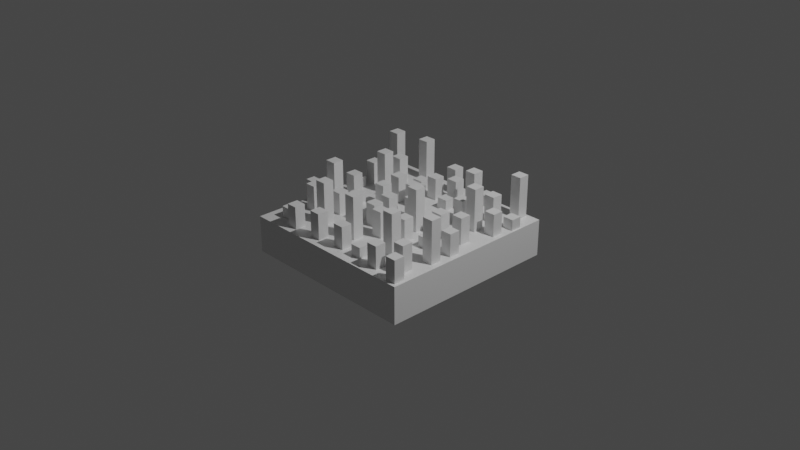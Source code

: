 # Source: grass.blend  (saved by Blender 3.1.7; exported with 4.5.12 LTS)
import bpy
from mathutils import Matrix  # noqa: F401  (used for matrix-valued properties, if any)

bpy.ops.wm.read_factory_settings(use_empty=True)
scene = bpy.context.scene
scene.name = 'Scene'

# ---- collections
col_collection = bpy.data.collections.new('Collection'); scene.collection.children.link(col_collection)

# ---- materials (node trees are filled in below, after node groups)
mat_material = bpy.data.materials.new('Material')
mat_material.alpha_threshold = 0.0
mat_material.use_transparent_shadow = False
mat_material.line_color = (0.0, 0.0, 0.0, 1.0)

# ---- material node trees
mat_material.use_nodes = True; mat_material.node_tree.nodes.clear()
_N = mat_material.node_tree.nodes; _L = mat_material.node_tree.links
n0 = _N.new('ShaderNodeOutputMaterial'); n0.name = 'Material Output'; n0.location = (300, 300)
n1 = _N.new('ShaderNodeBsdfPrincipled'); n1.name = 'Principled BSDF'; n1.location = (10, 300)
n1.distribution = 'GGX'
n1.subsurface_method = 'RANDOM_WALK_SKIN'
n1.inputs[2].default_value = 0.4
n1.inputs[3].default_value = 1.45
n1.inputs[27].default_value = (0.0, 0.0, 0.0, 1.0)
n1.inputs[28].default_value = 1.0
_L.new(n1.outputs[0], n0.inputs[0])
n0.is_active_output = True

# ---- world
world_world = bpy.data.worlds.new('World'); scene.world = world_world
world_world.use_nodes = True; world_world.node_tree.nodes.clear()
_N = world_world.node_tree.nodes; _L = world_world.node_tree.links
n0 = _N.new('ShaderNodeOutputWorld'); n0.name = 'World Output'; n0.location = (300, 300)
n1 = _N.new('ShaderNodeBackground'); n1.name = 'Background'; n1.location = (10, 300)
n1.inputs[0].default_value = (0.05088, 0.05088, 0.05088, 1.0)
_L.new(n1.outputs[0], n0.inputs[0])
n0.is_active_output = True
world_world.color = (0.05088, 0.05088, 0.05088)
world_world.use_sun_shadow = False
world_world.sun_shadow_jitter_overblur = 0.0

# ---- cameras
cam_camera = bpy.data.cameras.new('Camera')
cam_camera.clip_end = 100.0
cam_camera.ortho_scale = 7.314

# ---- lights
light_light = bpy.data.lights.new('Light', 'POINT')
light_light.transmission_factor = 0.0
light_light.energy = 1000.0
light_light.shadow_soft_size = 0.1
light_light.shadow_maximum_resolution = 0.006
light_light.use_absolute_resolution = True

# ---- meshes
me_grass_001 = bpy.data.meshes.new('grass.001')
me_grass_001.from_pydata([(-1.0, -1.0, -0.3922), (-1.0, -1.0, 0.007842), (-1.0, 1.0, -0.3922), (-1.0, 1.0, 0.007842), (1.0, -1.0, -0.3922), (1.0, -1.0, 0.007842), (1.0, 1.0, -0.3922), (1.0, 1.0, 0.007842), (-0.04327, 0.6783, 0.2501), (-0.04327, 0.6783, -0.2445), (-0.04327, 0.5601, 0.2501), (-0.04327, 0.5601, -0.2445), (-0.1615, 0.6783, 0.2501), (-0.1615, 0.6783, -0.2445), (-0.1615, 0.5601, 0.2501), (-0.1615, 0.5601, -0.2445), (0.7362, 0.7106, 0.2922), (0.7362, 0.7106, -0.06968), (0.7362, 0.5924, 0.2922), (0.7362, 0.5924, -0.06968), (0.618, 0.7106, 0.2922), (0.618, 0.7106, -0.06968), (0.618, 0.5924, 0.2922), (0.618, 0.5924, -0.06968), (0.8429, 0.1402, 0.2922), (0.8429, 0.1402, -0.06968), (0.8429, 0.02204, 0.2922), (0.8429, 0.02204, -0.06968), (0.7247, 0.1402, 0.2922), (0.7247, 0.1402, -0.06968), (0.7247, 0.02204, 0.2922), (0.7247, 0.02204, -0.06968), (0.2151, -0.3316, 0.2922), (0.2151, -0.3316, -0.06968), (0.2151, -0.4498, 0.2922), (0.2151, -0.4498, -0.06968), (0.0969, -0.3316, 0.2922), (0.0969, -0.3316, -0.06968), (0.0969, -0.4498, 0.2922), (0.0969, -0.4498, -0.06968), (-0.6138, 0.7065, 0.2922), (-0.6138, 0.7065, -0.06968), (-0.6138, 0.5883, 0.2922), (-0.6138, 0.5883, -0.06968), (-0.7319, 0.7065, 0.2922), (-0.7319, 0.7065, -0.06968), (-0.7319, 0.5883, 0.2922), (-0.7319, 0.5883, -0.06968), (-0.6917, -0.4178, 0.2922), (-0.6917, -0.4178, -0.06968), (-0.6917, -0.536, 0.2922), (-0.6917, -0.536, -0.06968), (-0.8099, -0.4178, 0.2922), (-0.8099, -0.4178, -0.06968), (-0.8099, -0.536, 0.2922), (-0.8099, -0.536, -0.06968), (-0.265, 0.3618, 0.2922), (-0.265, 0.3618, -0.06968), (-0.265, 0.2436, 0.2922), (-0.265, 0.2436, -0.06968), (-0.3832, 0.3618, 0.2922), (-0.3832, 0.3618, -0.06968), (-0.3832, 0.2436, 0.2922), (-0.3832, 0.2436, -0.06968), (0.8716, -0.6558, 0.2922), (0.8716, -0.6558, -0.06968), (0.8716, -0.774, 0.2922), (0.8716, -0.774, -0.06968), (0.7534, -0.6558, 0.2922), (0.7534, -0.6558, -0.06968), (0.7534, -0.774, 0.2922), (0.7534, -0.774, -0.06968), (-0.1706, -0.7912, 0.2922), (-0.1706, -0.7912, -0.06968), (-0.1706, -0.9094, 0.2922), (-0.1706, -0.9094, -0.06968), (-0.2888, -0.7912, 0.2922), (-0.2888, -0.7912, -0.06968), (-0.2888, -0.9094, 0.2922), (-0.2888, -0.9094, -0.06968), (-0.002381, 0.928, 0.2922), (-0.002381, 0.928, -0.06968), (-0.002381, 0.8098, 0.2922), (-0.002381, 0.8098, -0.06968), (-0.1206, 0.928, 0.2922), (-0.1206, 0.928, -0.06968), (-0.1206, 0.8098, 0.2922), (-0.1206, 0.8098, -0.06968), (0.2134, 0.5717, 0.1273), (0.2134, 0.5717, -0.2346), (0.2134, 0.4535, 0.1273), (0.2134, 0.4535, -0.2346), (0.09525, 0.5717, 0.1273), (0.09525, 0.5717, -0.2346), (0.09525, 0.4535, 0.1273), (0.09525, 0.4535, -0.2346), (-0.5169, 0.01365, 0.1273), (-0.5169, 0.01365, -0.2346), (-0.5169, -0.1045, 0.1273), (-0.5169, -0.1045, -0.2346), (-0.6351, 0.01365, 0.1273), (-0.6351, 0.01365, -0.2346), (-0.6351, -0.1045, 0.1273), (-0.6351, -0.1045, -0.2346), (-0.2995, 0.7194, 0.1273), (-0.2995, 0.7194, -0.2346), (-0.2995, 0.6012, 0.1273), (-0.2995, 0.6012, -0.2346), (-0.4176, 0.7194, 0.1273), (-0.4176, 0.7194, -0.2346), (-0.4176, 0.6012, 0.1273), (-0.4176, 0.6012, -0.2346), (0.6935, -0.171, 0.1273), (0.6935, -0.171, -0.2346), (0.6935, -0.2892, 0.1273), (0.6935, -0.2892, -0.2346), (0.5753, -0.171, 0.1273), (0.5753, -0.171, -0.2346), (0.5753, -0.2892, 0.1273), (0.5753, -0.2892, -0.2346), (0.9807, 0.7276, 0.1273), (0.9807, 0.7276, -0.2346), (0.9807, 0.6094, 0.1273), (0.9807, 0.6094, -0.2346), (0.8625, 0.7276, 0.1273), (0.8625, 0.7276, -0.2346), (0.8625, 0.6094, 0.1273), (0.8625, 0.6094, -0.2346), (0.435, 0.9492, 0.1273), (0.435, 0.9492, -0.2346), (0.435, 0.831, 0.1273), (0.435, 0.831, -0.2346), (0.3168, 0.9492, 0.1273), (0.3168, 0.9492, -0.2346), (0.3168, 0.831, 0.1273), (0.3168, 0.831, -0.2346), (-0.2133, -0.2449, 0.1273), (-0.2133, -0.2449, -0.2346), (-0.2133, -0.363, 0.1273), (-0.2133, -0.363, -0.2346), (-0.3315, -0.2449, 0.1273), (-0.3315, -0.2449, -0.2346), (-0.3315, -0.363, 0.1273), (-0.3315, -0.363, -0.2346), (0.3899, -0.7577, 0.1273), (0.3899, -0.7577, -0.2346), (0.3899, -0.8759, 0.1273), (0.3899, -0.8759, -0.2346), (0.2717, -0.7577, 0.1273), (0.2717, -0.7577, -0.2346), (0.2717, -0.8759, 0.1273), (0.2717, -0.8759, -0.2346), (0.4063, 0.2968, 0.1273), (0.4063, 0.2968, -0.2346), (0.4063, 0.1786, 0.1273), (0.4063, 0.1786, -0.2346), (0.2881, 0.2968, 0.1273), (0.2881, 0.2968, -0.2346), (0.2881, 0.1786, 0.1273), (0.2881, 0.1786, -0.2346), (-0.8124, 0.2721, 0.1273), (-0.8124, 0.2721, -0.2346), (-0.8124, 0.154, 0.1273), (-0.8124, 0.154, -0.2346), (-0.9305, 0.2721, 0.1273), (-0.9305, 0.2721, -0.2346), (-0.9305, 0.154, 0.1273), (-0.9305, 0.154, -0.2346), (-0.7139, -0.7167, 0.1273), (-0.7139, -0.7167, -0.2346), (-0.7139, -0.8349, 0.1273), (-0.7139, -0.8349, -0.2346), (-0.8321, -0.7167, 0.1273), (-0.8321, -0.7167, -0.2346), (-0.8321, -0.8349, 0.1273), (-0.8321, -0.8349, -0.2346), (0.05604, -0.5381, 0.4665), (0.05604, -0.5381, -0.02814), (0.05604, -0.6562, 0.4665), (0.05604, -0.6562, -0.02814), (-0.06214, -0.5381, 0.4665), (-0.06214, -0.5381, -0.02814), (-0.06214, -0.6562, 0.4665), (-0.06214, -0.6562, -0.02814), (-0.6996, -0.138, 0.4665), (-0.6996, -0.138, -0.02814), (-0.6996, -0.2562, 0.4665), (-0.6996, -0.2562, -0.02814), (-0.8178, -0.138, 0.4665), (-0.8178, -0.138, -0.02814), (-0.8178, -0.2562, 0.4665), (-0.8178, -0.2562, -0.02814), (-0.515, 0.3988, 0.4665), (-0.515, 0.3988, -0.02814), (-0.515, 0.2806, 0.4665), (-0.515, 0.2806, -0.02814), (-0.6332, 0.3988, 0.4665), (-0.6332, 0.3988, -0.02814), (-0.6332, 0.2806, 0.4665), (-0.6332, 0.2806, -0.02814), (-0.8432, 0.8844, 0.4665), (-0.8432, 0.8844, -0.02814), (-0.8432, 0.7662, 0.4665), (-0.8432, 0.7662, -0.02814), (-0.9614, 0.8844, 0.4665), (-0.9614, 0.8844, -0.02814), (-0.9614, 0.7662, 0.4665), (-0.9614, 0.7662, -0.02814), (0.7399, 0.4364, 0.4665), (0.7399, 0.4364, -0.02814), (0.7399, 0.3183, 0.4665), (0.7399, 0.3183, -0.02814), (0.6217, 0.4364, 0.4665), (0.6217, 0.4364, -0.02814), (0.6217, 0.3183, 0.4665), (0.6217, 0.3183, -0.02814), (0.9348, -0.35, 0.4665), (0.9348, -0.35, -0.02814), (0.9348, -0.4682, 0.4665), (0.9348, -0.4682, -0.02814), (0.8166, -0.35, 0.4665), (0.8166, -0.35, -0.02814), (0.8166, -0.4682, 0.4665), (0.8166, -0.4682, -0.02814), (0.5792, -0.521, 0.4665), (0.5792, -0.521, -0.02814), (0.5792, -0.6392, 0.4665), (0.5792, -0.6392, -0.02814), (0.461, -0.521, 0.4665), (0.461, -0.521, -0.02814), (0.461, -0.6392, 0.4665), (0.461, -0.6392, -0.02814), (0.4732, 0.7066, 0.4665), (0.4732, 0.7066, -0.02814), (0.4732, 0.5884, 0.4665), (0.4732, 0.5884, -0.02814), (0.355, 0.7066, 0.4665), (0.355, 0.7066, -0.02814), (0.355, 0.5884, 0.4665), (0.355, 0.5884, -0.02814), (0.8527, 0.9664, 0.4665), (0.8527, 0.9664, -0.02814), (0.8527, 0.8482, 0.4665), (0.8527, 0.8482, -0.02814), (0.7346, 0.9664, 0.4665), (0.7346, 0.9664, -0.02814), (0.7346, 0.8482, 0.4665), (0.7346, 0.8482, -0.02814), (-0.385, -0.5346, 0.4665), (-0.385, -0.5346, -0.02814), (-0.385, -0.6528, 0.4665), (-0.385, -0.6528, -0.02814), (-0.5032, -0.5346, 0.4665), (-0.5032, -0.5346, -0.02814), (-0.5032, -0.6528, 0.4665), (-0.5032, -0.6528, -0.02814), (-0.4569, 0.9527, 0.4665), (-0.4569, 0.9527, -0.02814), (-0.4569, 0.8346, 0.4665), (-0.4569, 0.8346, -0.02814), (-0.575, 0.9527, 0.4665), (-0.575, 0.9527, -0.02814), (-0.575, 0.8346, 0.4665), (-0.575, 0.8346, -0.02814), (0.3501, 0.01586, 0.4665), (0.3501, 0.01586, -0.02814), (0.3501, -0.1023, 0.4665), (0.3501, -0.1023, -0.02814), (0.2319, 0.01586, 0.4665), (0.2319, 0.01586, -0.02814), (0.2319, -0.1023, 0.4665), (0.2319, -0.1023, -0.02814), (-0.009082, -0.2108, 0.2501), (-0.009082, -0.2108, -0.2445), (-0.009082, -0.3289, 0.2501), (-0.009082, -0.3289, -0.2445), (-0.1273, -0.2108, 0.2501), (-0.1273, -0.2108, -0.2445), (-0.1273, -0.3289, 0.2501), (-0.1273, -0.3289, -0.2445), (-0.286, 0.1619, 0.2501), (-0.286, 0.1619, -0.2445), (-0.286, 0.04376, 0.2501), (-0.286, 0.04376, -0.2445), (-0.4042, 0.1619, 0.2501), (-0.4042, 0.1619, -0.2445), (-0.4042, 0.04376, 0.2501), (-0.4042, 0.04376, -0.2445), (-0.7921, 0.4936, 0.2501), (-0.7921, 0.4936, -0.2445), (-0.7921, 0.3754, 0.2501), (-0.7921, 0.3754, -0.2445), (-0.9103, 0.4936, 0.2501), (-0.9103, 0.4936, -0.2445), (-0.9103, 0.3754, 0.2501), (-0.9103, 0.3754, -0.2445), (0.1482, 0.7808, 0.2501), (0.1482, 0.7808, -0.2445), (0.1482, 0.6627, 0.2501), (0.1482, 0.6627, -0.2445), (0.03002, 0.7808, 0.2501), (0.03002, 0.7808, -0.2445), (0.03002, 0.6627, 0.2501), (0.03002, 0.6627, -0.2445), (0.5961, 0.1141, 0.2501), (0.5961, 0.1141, -0.2445), (0.5961, -0.004111, 0.2501), (0.5961, -0.004111, -0.2445), (0.478, 0.1141, 0.2501), (0.478, 0.1141, -0.2445), (0.478, -0.004111, 0.2501), (0.478, -0.004111, -0.2445), (0.9449, -0.1116, 0.2501), (0.9449, -0.1116, -0.2445), (0.9449, -0.2298, 0.2501), (0.9449, -0.2298, -0.2445), (0.8267, -0.1116, 0.2501), (0.8267, -0.1116, -0.2445), (0.8267, -0.2298, 0.2501), (0.8267, -0.2298, -0.2445), (0.1345, -0.7544, 0.2501), (0.1345, -0.7544, -0.2445), (0.1345, -0.8726, 0.2501), (0.1345, -0.8726, -0.2445), (0.01635, -0.7544, 0.2501), (0.01635, -0.7544, -0.2445), (0.01635, -0.8726, 0.2501), (0.01635, -0.8726, -0.2445), (-0.5117, -0.8023, 0.2501), (-0.5117, -0.8023, -0.2445), (-0.5117, -0.9205, 0.2501), (-0.5117, -0.9205, -0.2445), (-0.6299, -0.8023, 0.2501), (-0.6299, -0.8023, -0.2445), (-0.6299, -0.9205, 0.2501), (-0.6299, -0.9205, -0.2445), (-0.8502, -0.2894, 0.2501), (-0.8502, -0.2894, -0.2445), (-0.8502, -0.4076, 0.2501), (-0.8502, -0.4076, -0.2445), (-0.9684, -0.2894, 0.2501), (-0.9684, -0.2894, -0.2445), (-0.9684, -0.4076, 0.2501), (-0.9684, -0.4076, -0.2445), (-0.6929, 0.1209, 0.2501), (-0.6929, 0.1209, -0.2445), (-0.6929, 0.002727, 0.2501), (-0.6929, 0.002727, -0.2445), (-0.8111, 0.1209, 0.2501), (-0.8111, 0.1209, -0.2445), (-0.8111, 0.002727, 0.2501), (-0.8111, 0.002727, -0.2445), (-0.06037, 0.3774, 0.2501), (-0.06037, 0.3774, -0.2445), (-0.06037, 0.2592, 0.2501), (-0.06037, 0.2592, -0.2445), (-0.1786, 0.3774, 0.2501), (-0.1786, 0.3774, -0.2445), (-0.1786, 0.2592, 0.2501), (-0.1786, 0.2592, -0.2445), (0.1619, 0.1517, 0.2501), (0.1619, 0.1517, -0.2445), (0.1619, 0.0335, 0.2501), (0.1619, 0.0335, -0.2445), (0.0437, 0.1517, 0.2501), (0.0437, 0.1517, -0.2445), (0.0437, 0.0335, 0.2501), (0.0437, 0.0335, -0.2445), (0.9415, 0.4936, 0.2501), (0.9415, 0.4936, -0.2445), (0.9415, 0.3754, 0.2501), (0.9415, 0.3754, -0.2445), (0.8233, 0.4936, 0.2501), (0.8233, 0.4936, -0.2445), (0.8233, 0.3754, 0.2501), (0.8233, 0.3754, -0.2445), (-0.03644, 0.01491, 0.2501), (-0.03644, 0.01491, -0.2445), (-0.03644, -0.1033, 0.2501), (-0.03644, -0.1033, -0.2445), (-0.1546, 0.01491, 0.2501), (-0.1546, 0.01491, -0.2445), (-0.1546, -0.1033, 0.2501), (-0.1546, -0.1033, -0.2445), (-0.457, -0.2791, 0.2501), (-0.457, -0.2791, -0.2445), (-0.457, -0.3973, 0.2501), (-0.457, -0.3973, -0.2445), (-0.5752, -0.2791, 0.2501), (-0.5752, -0.2791, -0.2445), (-0.5752, -0.3973, 0.2501), (-0.5752, -0.3973, -0.2445), (0.6474, -0.7852, 0.2501), (0.6474, -0.7852, -0.2445), (0.6474, -0.9034, 0.2501), (0.6474, -0.9034, -0.2445), (0.5292, -0.7852, 0.2501), (0.5292, -0.7852, -0.2445), (0.5292, -0.9034, 0.2501), (0.5292, -0.9034, -0.2445), (0.432, -0.2176, 0.2501), (0.432, -0.2176, -0.2445), (0.432, -0.3358, 0.2501), (0.432, -0.3358, -0.2445), (0.3138, -0.2176, 0.2501), (0.3138, -0.2176, -0.2445), (0.3138, -0.3358, 0.2501), (0.3138, -0.3358, -0.2445), (0.962, -0.8433, 0.2501), (0.962, -0.8433, -0.2445), (0.962, -0.9615, 0.2501), (0.962, -0.9615, -0.2445), (0.8438, -0.8433, 0.2501), (0.8438, -0.8433, -0.2445), (0.8438, -0.9615, 0.2501), (0.8438, -0.9615, -0.2445), (0.5243, 0.4868, 0.2501), (0.5243, 0.4868, -0.2445), (0.5243, 0.3686, 0.2501), (0.5243, 0.3686, -0.2445), (0.4061, 0.4868, 0.2501), (0.4061, 0.4868, -0.2445), (0.4061, 0.3686, 0.2501), (0.4061, 0.3686, -0.2445)], [], [(0, 1, 3, 2), (2, 3, 7, 6), (6, 7, 5, 4), (4, 5, 1, 0), (2, 6, 4, 0), (7, 3, 1, 5), (8, 9, 11, 10), (10, 11, 15, 14), (14, 15, 13, 12), (12, 13, 9, 8), (10, 14, 12, 8), (15, 11, 9, 13), (16, 17, 19, 18), (18, 19, 23, 22), (22, 23, 21, 20), (20, 21, 17, 16), (18, 22, 20, 16), (23, 19, 17, 21), (24, 25, 27, 26), (26, 27, 31, 30), (30, 31, 29, 28), (28, 29, 25, 24), (26, 30, 28, 24), (31, 27, 25, 29), (32, 33, 35, 34), (34, 35, 39, 38), (38, 39, 37, 36), (36, 37, 33, 32), (34, 38, 36, 32), (39, 35, 33, 37), (40, 41, 43, 42), (42, 43, 47, 46), (46, 47, 45, 44), (44, 45, 41, 40), (42, 46, 44, 40), (47, 43, 41, 45), (48, 49, 51, 50), (50, 51, 55, 54), (54, 55, 53, 52), (52, 53, 49, 48), (50, 54, 52, 48), (55, 51, 49, 53), (56, 57, 59, 58), (58, 59, 63, 62), (62, 63, 61, 60), (60, 61, 57, 56), (58, 62, 60, 56), (63, 59, 57, 61), (64, 65, 67, 66), (66, 67, 71, 70), (70, 71, 69, 68), (68, 69, 65, 64), (66, 70, 68, 64), (71, 67, 65, 69), (72, 73, 75, 74), (74, 75, 79, 78), (78, 79, 77, 76), (76, 77, 73, 72), (74, 78, 76, 72), (79, 75, 73, 77), (80, 81, 83, 82), (82, 83, 87, 86), (86, 87, 85, 84), (84, 85, 81, 80), (82, 86, 84, 80), (87, 83, 81, 85), (88, 89, 91, 90), (90, 91, 95, 94), (94, 95, 93, 92), (92, 93, 89, 88), (90, 94, 92, 88), (95, 91, 89, 93), (96, 97, 99, 98), (98, 99, 103, 102), (102, 103, 101, 100), (100, 101, 97, 96), (98, 102, 100, 96), (103, 99, 97, 101), (104, 105, 107, 106), (106, 107, 111, 110), (110, 111, 109, 108), (108, 109, 105, 104), (106, 110, 108, 104), (111, 107, 105, 109), (112, 113, 115, 114), (114, 115, 119, 118), (118, 119, 117, 116), (116, 117, 113, 112), (114, 118, 116, 112), (119, 115, 113, 117), (120, 121, 123, 122), (122, 123, 127, 126), (126, 127, 125, 124), (124, 125, 121, 120), (122, 126, 124, 120), (127, 123, 121, 125), (128, 129, 131, 130), (130, 131, 135, 134), (134, 135, 133, 132), (132, 133, 129, 128), (130, 134, 132, 128), (135, 131, 129, 133), (136, 137, 139, 138), (138, 139, 143, 142), (142, 143, 141, 140), (140, 141, 137, 136), (138, 142, 140, 136), (143, 139, 137, 141), (144, 145, 147, 146), (146, 147, 151, 150), (150, 151, 149, 148), (148, 149, 145, 144), (146, 150, 148, 144), (151, 147, 145, 149), (152, 153, 155, 154), (154, 155, 159, 158), (158, 159, 157, 156), (156, 157, 153, 152), (154, 158, 156, 152), (159, 155, 153, 157), (160, 161, 163, 162), (162, 163, 167, 166), (166, 167, 165, 164), (164, 165, 161, 160), (162, 166, 164, 160), (167, 163, 161, 165), (168, 169, 171, 170), (170, 171, 175, 174), (174, 175, 173, 172), (172, 173, 169, 168), (170, 174, 172, 168), (175, 171, 169, 173), (176, 177, 179, 178), (178, 179, 183, 182), (182, 183, 181, 180), (180, 181, 177, 176), (178, 182, 180, 176), (183, 179, 177, 181), (184, 185, 187, 186), (186, 187, 191, 190), (190, 191, 189, 188), (188, 189, 185, 184), (186, 190, 188, 184), (191, 187, 185, 189), (192, 193, 195, 194), (194, 195, 199, 198), (198, 199, 197, 196), (196, 197, 193, 192), (194, 198, 196, 192), (199, 195, 193, 197), (200, 201, 203, 202), (202, 203, 207, 206), (206, 207, 205, 204), (204, 205, 201, 200), (202, 206, 204, 200), (207, 203, 201, 205), (208, 209, 211, 210), (210, 211, 215, 214), (214, 215, 213, 212), (212, 213, 209, 208), (210, 214, 212, 208), (215, 211, 209, 213), (216, 217, 219, 218), (218, 219, 223, 222), (222, 223, 221, 220), (220, 221, 217, 216), (218, 222, 220, 216), (223, 219, 217, 221), (224, 225, 227, 226), (226, 227, 231, 230), (230, 231, 229, 228), (228, 229, 225, 224), (226, 230, 228, 224), (231, 227, 225, 229), (232, 233, 235, 234), (234, 235, 239, 238), (238, 239, 237, 236), (236, 237, 233, 232), (234, 238, 236, 232), (239, 235, 233, 237), (240, 241, 243, 242), (242, 243, 247, 246), (246, 247, 245, 244), (244, 245, 241, 240), (242, 246, 244, 240), (247, 243, 241, 245), (248, 249, 251, 250), (250, 251, 255, 254), (254, 255, 253, 252), (252, 253, 249, 248), (250, 254, 252, 248), (255, 251, 249, 253), (256, 257, 259, 258), (258, 259, 263, 262), (262, 263, 261, 260), (260, 261, 257, 256), (258, 262, 260, 256), (263, 259, 257, 261), (264, 265, 267, 266), (266, 267, 271, 270), (270, 271, 269, 268), (268, 269, 265, 264), (266, 270, 268, 264), (271, 267, 265, 269), (272, 273, 275, 274), (274, 275, 279, 278), (278, 279, 277, 276), (276, 277, 273, 272), (274, 278, 276, 272), (279, 275, 273, 277), (280, 281, 283, 282), (282, 283, 287, 286), (286, 287, 285, 284), (284, 285, 281, 280), (282, 286, 284, 280), (287, 283, 281, 285), (288, 289, 291, 290), (290, 291, 295, 294), (294, 295, 293, 292), (292, 293, 289, 288), (290, 294, 292, 288), (295, 291, 289, 293), (296, 297, 299, 298), (298, 299, 303, 302), (302, 303, 301, 300), (300, 301, 297, 296), (298, 302, 300, 296), (303, 299, 297, 301), (304, 305, 307, 306), (306, 307, 311, 310), (310, 311, 309, 308), (308, 309, 305, 304), (306, 310, 308, 304), (311, 307, 305, 309), (312, 313, 315, 314), (314, 315, 319, 318), (318, 319, 317, 316), (316, 317, 313, 312), (314, 318, 316, 312), (319, 315, 313, 317), (320, 321, 323, 322), (322, 323, 327, 326), (326, 327, 325, 324), (324, 325, 321, 320), (322, 326, 324, 320), (327, 323, 321, 325), (328, 329, 331, 330), (330, 331, 335, 334), (334, 335, 333, 332), (332, 333, 329, 328), (330, 334, 332, 328), (335, 331, 329, 333), (336, 337, 339, 338), (338, 339, 343, 342), (342, 343, 341, 340), (340, 341, 337, 336), (338, 342, 340, 336), (343, 339, 337, 341), (344, 345, 347, 346), (346, 347, 351, 350), (350, 351, 349, 348), (348, 349, 345, 344), (346, 350, 348, 344), (351, 347, 345, 349), (352, 353, 355, 354), (354, 355, 359, 358), (358, 359, 357, 356), (356, 357, 353, 352), (354, 358, 356, 352), (359, 355, 353, 357), (360, 361, 363, 362), (362, 363, 367, 366), (366, 367, 365, 364), (364, 365, 361, 360), (362, 366, 364, 360), (367, 363, 361, 365), (368, 369, 371, 370), (370, 371, 375, 374), (374, 375, 373, 372), (372, 373, 369, 368), (370, 374, 372, 368), (375, 371, 369, 373), (376, 377, 379, 378), (378, 379, 383, 382), (382, 383, 381, 380), (380, 381, 377, 376), (378, 382, 380, 376), (383, 379, 377, 381), (384, 385, 387, 386), (386, 387, 391, 390), (390, 391, 389, 388), (388, 389, 385, 384), (386, 390, 388, 384), (391, 387, 385, 389), (392, 393, 395, 394), (394, 395, 399, 398), (398, 399, 397, 396), (396, 397, 393, 392), (394, 398, 396, 392), (399, 395, 393, 397), (400, 401, 403, 402), (402, 403, 407, 406), (406, 407, 405, 404), (404, 405, 401, 400), (402, 406, 404, 400), (407, 403, 401, 405), (408, 409, 411, 410), (410, 411, 415, 414), (414, 415, 413, 412), (412, 413, 409, 408), (410, 414, 412, 408), (415, 411, 409, 413), (416, 417, 419, 418), (418, 419, 423, 422), (422, 423, 421, 420), (420, 421, 417, 416), (418, 422, 420, 416), (423, 419, 417, 421)])
_uv = me_grass_001.uv_layers.new(name='UVMap')
_uv.uv.foreach_set('vector', [0.375, 0.0, 0.625, 0.0, 0.625, 0.25, 0.375, 0.25, 0.375, 0.25, 0.625, 0.25, 0.625, 0.5, 0.375, 0.5, 0.375, 0.5, 0.625, 0.5, 0.625, 0.75, 0.375, 0.75, 0.375, 0.75, 0.625, 0.75, 0.625, 1.0, 0.375, 1.0, 0.125, 0.5, 0.375, 0.5, 0.375, 0.75, 0.125, 0.75, 0.625, 0.5, 0.875, 0.5, 0.875, 0.75, 0.625, 0.75, 0.375, 0.0, 0.625, 0.0, 0.625, 0.25, 0.375, 0.25, 0.375, 0.25, 0.625, 0.25, 0.625, 0.5, 0.375, 0.5, 0.375, 0.5, 0.625, 0.5, 0.625, 0.75, 0.375, 0.75, 0.375, 0.75, 0.625, 0.75, 0.625, 1.0, 0.375, 1.0, 0.125, 0.5, 0.375, 0.5, 0.375, 0.75, 0.125, 0.75, 0.625, 0.5, 0.875, 0.5, 0.875, 0.75, 0.625, 0.75, 0.375, 0.0, 0.625, 0.0, 0.625, 0.25, 0.375, 0.25, 0.375, 0.25, 0.625, 0.25, 0.625, 0.5, 0.375, 0.5, 0.375, 0.5, 0.625, 0.5, 0.625, 0.75, 0.375, 0.75, 0.375, 0.75, 0.625, 0.75, 0.625, 1.0, 0.375, 1.0, 0.125, 0.5, 0.375, 0.5, 0.375, 0.75, 0.125, 0.75, 0.625, 0.5, 0.875, 0.5, 0.875, 0.75, 0.625, 0.75, 0.375, 0.0, 0.625, 0.0, 0.625, 0.25, 0.375, 0.25, 0.375, 0.25, 0.625, 0.25, 0.625, 0.5, 0.375, 0.5, 0.375, 0.5, 0.625, 0.5, 0.625, 0.75, 0.375, 0.75, 0.375, 0.75, 0.625, 0.75, 0.625, 1.0, 0.375, 1.0, 0.125, 0.5, 0.375, 0.5, 0.375, 0.75, 0.125, 0.75, 0.625, 0.5, 0.875, 0.5, 0.875, 0.75, 0.625, 0.75, 0.375, 0.0, 0.625, 0.0, 0.625, 0.25, 0.375, 0.25, 0.375, 0.25, 0.625, 0.25, 0.625, 0.5, 0.375, 0.5, 0.375, 0.5, 0.625, 0.5, 0.625, 0.75, 0.375, 0.75, 0.375, 0.75, 0.625, 0.75, 0.625, 1.0, 0.375, 1.0, 0.125, 0.5, 0.375, 0.5, 0.375, 0.75, 0.125, 0.75, 0.625, 0.5, 0.875, 0.5, 0.875, 0.75, 0.625, 0.75, 0.375, 0.0, 0.625, 0.0, 0.625, 0.25, 0.375, 0.25, 0.375, 0.25, 0.625, 0.25, 0.625, 0.5, 0.375, 0.5, 0.375, 0.5, 0.625, 0.5, 0.625, 0.75, 0.375, 0.75, 0.375, 0.75, 0.625, 0.75, 0.625, 1.0, 0.375, 1.0, 0.125, 0.5, 0.375, 0.5, 0.375, 0.75, 0.125, 0.75, 0.625, 0.5, 0.875, 0.5, 0.875, 0.75, 0.625, 0.75, 0.375, 0.0, 0.625, 0.0, 0.625, 0.25, 0.375, 0.25, 0.375, 0.25, 0.625, 0.25, 0.625, 0.5, 0.375, 0.5, 0.375, 0.5, 0.625, 0.5, 0.625, 0.75, 0.375, 0.75, 0.375, 0.75, 0.625, 0.75, 0.625, 1.0, 0.375, 1.0, 0.125, 0.5, 0.375, 0.5, 0.375, 0.75, 0.125, 0.75, 0.625, 0.5, 0.875, 0.5, 0.875, 0.75, 0.625, 0.75, 0.375, 0.0, 0.625, 0.0, 0.625, 0.25, 0.375, 0.25, 0.375, 0.25, 0.625, 0.25, 0.625, 0.5, 0.375, 0.5, 0.375, 0.5, 0.625, 0.5, 0.625, 0.75, 0.375, 0.75, 0.375, 0.75, 0.625, 0.75, 0.625, 1.0, 0.375, 1.0, 0.125, 0.5, 0.375, 0.5, 0.375, 0.75, 0.125, 0.75, 0.625, 0.5, 0.875, 0.5, 0.875, 0.75, 0.625, 0.75, 0.375, 0.0, 0.625, 0.0, 0.625, 0.25, 0.375, 0.25, 0.375, 0.25, 0.625, 0.25, 0.625, 0.5, 0.375, 0.5, 0.375, 0.5, 0.625, 0.5, 0.625, 0.75, 0.375, 0.75, 0.375, 0.75, 0.625, 0.75, 0.625, 1.0, 0.375, 1.0, 0.125, 0.5, 0.375, 0.5, 0.375, 0.75, 0.125, 0.75, 0.625, 0.5, 0.875, 0.5, 0.875, 0.75, 0.625, 0.75, 0.375, 0.0, 0.625, 0.0, 0.625, 0.25, 0.375, 0.25, 0.375, 0.25, 0.625, 0.25, 0.625, 0.5, 0.375, 0.5, 0.375, 0.5, 0.625, 0.5, 0.625, 0.75, 0.375, 0.75, 0.375, 0.75, 0.625, 0.75, 0.625, 1.0, 0.375, 1.0, 0.125, 0.5, 0.375, 0.5, 0.375, 0.75, 0.125, 0.75, 0.625, 0.5, 0.875, 0.5, 0.875, 0.75, 0.625, 0.75, 0.375, 0.0, 0.625, 0.0, 0.625, 0.25, 0.375, 0.25, 0.375, 0.25, 0.625, 0.25, 0.625, 0.5, 0.375, 0.5, 0.375, 0.5, 0.625, 0.5, 0.625, 0.75, 0.375, 0.75, 0.375, 0.75, 0.625, 0.75, 0.625, 1.0, 0.375, 1.0, 0.125, 0.5, 0.375, 0.5, 0.375, 0.75, 0.125, 0.75, 0.625, 0.5, 0.875, 0.5, 0.875, 0.75, 0.625, 0.75, 0.375, 0.0, 0.625, 0.0, 0.625, 0.25, 0.375, 0.25, 0.375, 0.25, 0.625, 0.25, 0.625, 0.5, 0.375, 0.5, 0.375, 0.5, 0.625, 0.5, 0.625, 0.75, 0.375, 0.75, 0.375, 0.75, 0.625, 0.75, 0.625, 1.0, 0.375, 1.0, 0.125, 0.5, 0.375, 0.5, 0.375, 0.75, 0.125, 0.75, 0.625, 0.5, 0.875, 0.5, 0.875, 0.75, 0.625, 0.75, 0.375, 0.0, 0.625, 0.0, 0.625, 0.25, 0.375, 0.25, 0.375, 0.25, 0.625, 0.25, 0.625, 0.5, 0.375, 0.5, 0.375, 0.5, 0.625, 0.5, 0.625, 0.75, 0.375, 0.75, 0.375, 0.75, 0.625, 0.75, 0.625, 1.0, 0.375, 1.0, 0.125, 0.5, 0.375, 0.5, 0.375, 0.75, 0.125, 0.75, 0.625, 0.5, 0.875, 0.5, 0.875, 0.75, 0.625, 0.75, 0.375, 0.0, 0.625, 0.0, 0.625, 0.25, 0.375, 0.25, 0.375, 0.25, 0.625, 0.25, 0.625, 0.5, 0.375, 0.5, 0.375, 0.5, 0.625, 0.5, 0.625, 0.75, 0.375, 0.75, 0.375, 0.75, 0.625, 0.75, 0.625, 1.0, 0.375, 1.0, 0.125, 0.5, 0.375, 0.5, 0.375, 0.75, 0.125, 0.75, 0.625, 0.5, 0.875, 0.5, 0.875, 0.75, 0.625, 0.75, 0.375, 0.0, 0.625, 0.0, 0.625, 0.25, 0.375, 0.25, 0.375, 0.25, 0.625, 0.25, 0.625, 0.5, 0.375, 0.5, 0.375, 0.5, 0.625, 0.5, 0.625, 0.75, 0.375, 0.75, 0.375, 0.75, 0.625, 0.75, 0.625, 1.0, 0.375, 1.0, 0.125, 0.5, 0.375, 0.5, 0.375, 0.75, 0.125, 0.75, 0.625, 0.5, 0.875, 0.5, 0.875, 0.75, 0.625, 0.75, 0.375, 0.0, 0.625, 0.0, 0.625, 0.25, 0.375, 0.25, 0.375, 0.25, 0.625, 0.25, 0.625, 0.5, 0.375, 0.5, 0.375, 0.5, 0.625, 0.5, 0.625, 0.75, 0.375, 0.75, 0.375, 0.75, 0.625, 0.75, 0.625, 1.0, 0.375, 1.0, 0.125, 0.5, 0.375, 0.5, 0.375, 0.75, 0.125, 0.75, 0.625, 0.5, 0.875, 0.5, 0.875, 0.75, 0.625, 0.75, 0.375, 0.0, 0.625, 0.0, 0.625, 0.25, 0.375, 0.25, 0.375, 0.25, 0.625, 0.25, 0.625, 0.5, 0.375, 0.5, 0.375, 0.5, 0.625, 0.5, 0.625, 0.75, 0.375, 0.75, 0.375, 0.75, 0.625, 0.75, 0.625, 1.0, 0.375, 1.0, 0.125, 0.5, 0.375, 0.5, 0.375, 0.75, 0.125, 0.75, 0.625, 0.5, 0.875, 0.5, 0.875, 0.75, 0.625, 0.75, 0.375, 0.0, 0.625, 0.0, 0.625, 0.25, 0.375, 0.25, 0.375, 0.25, 0.625, 0.25, 0.625, 0.5, 0.375, 0.5, 0.375, 0.5, 0.625, 0.5, 0.625, 0.75, 0.375, 0.75, 0.375, 0.75, 0.625, 0.75, 0.625, 1.0, 0.375, 1.0, 0.125, 0.5, 0.375, 0.5, 0.375, 0.75, 0.125, 0.75, 0.625, 0.5, 0.875, 0.5, 0.875, 0.75, 0.625, 0.75, 0.375, 0.0, 0.625, 0.0, 0.625, 0.25, 0.375, 0.25, 0.375, 0.25, 0.625, 0.25, 0.625, 0.5, 0.375, 0.5, 0.375, 0.5, 0.625, 0.5, 0.625, 0.75, 0.375, 0.75, 0.375, 0.75, 0.625, 0.75, 0.625, 1.0, 0.375, 1.0, 0.125, 0.5, 0.375, 0.5, 0.375, 0.75, 0.125, 0.75, 0.625, 0.5, 0.875, 0.5, 0.875, 0.75, 0.625, 0.75, 0.375, 0.0, 0.625, 0.0, 0.625, 0.25, 0.375, 0.25, 0.375, 0.25, 0.625, 0.25, 0.625, 0.5, 0.375, 0.5, 0.375, 0.5, 0.625, 0.5, 0.625, 0.75, 0.375, 0.75, 0.375, 0.75, 0.625, 0.75, 0.625, 1.0, 0.375, 1.0, 0.125, 0.5, 0.375, 0.5, 0.375, 0.75, 0.125, 0.75, 0.625, 0.5, 0.875, 0.5, 0.875, 0.75, 0.625, 0.75, 0.375, 0.0, 0.625, 0.0, 0.625, 0.25, 0.375, 0.25, 0.375, 0.25, 0.625, 0.25, 0.625, 0.5, 0.375, 0.5, 0.375, 0.5, 0.625, 0.5, 0.625, 0.75, 0.375, 0.75, 0.375, 0.75, 0.625, 0.75, 0.625, 1.0, 0.375, 1.0, 0.125, 0.5, 0.375, 0.5, 0.375, 0.75, 0.125, 0.75, 0.625, 0.5, 0.875, 0.5, 0.875, 0.75, 0.625, 0.75, 0.375, 0.0, 0.625, 0.0, 0.625, 0.25, 0.375, 0.25, 0.375, 0.25, 0.625, 0.25, 0.625, 0.5, 0.375, 0.5, 0.375, 0.5, 0.625, 0.5, 0.625, 0.75, 0.375, 0.75, 0.375, 0.75, 0.625, 0.75, 0.625, 1.0, 0.375, 1.0, 0.125, 0.5, 0.375, 0.5, 0.375, 0.75, 0.125, 0.75, 0.625, 0.5, 0.875, 0.5, 0.875, 0.75, 0.625, 0.75, 0.375, 0.0, 0.625, 0.0, 0.625, 0.25, 0.375, 0.25, 0.375, 0.25, 0.625, 0.25, 0.625, 0.5, 0.375, 0.5, 0.375, 0.5, 0.625, 0.5, 0.625, 0.75, 0.375, 0.75, 0.375, 0.75, 0.625, 0.75, 0.625, 1.0, 0.375, 1.0, 0.125, 0.5, 0.375, 0.5, 0.375, 0.75, 0.125, 0.75, 0.625, 0.5, 0.875, 0.5, 0.875, 0.75, 0.625, 0.75, 0.375, 0.0, 0.625, 0.0, 0.625, 0.25, 0.375, 0.25, 0.375, 0.25, 0.625, 0.25, 0.625, 0.5, 0.375, 0.5, 0.375, 0.5, 0.625, 0.5, 0.625, 0.75, 0.375, 0.75, 0.375, 0.75, 0.625, 0.75, 0.625, 1.0, 0.375, 1.0, 0.125, 0.5, 0.375, 0.5, 0.375, 0.75, 0.125, 0.75, 0.625, 0.5, 0.875, 0.5, 0.875, 0.75, 0.625, 0.75, 0.375, 0.0, 0.625, 0.0, 0.625, 0.25, 0.375, 0.25, 0.375, 0.25, 0.625, 0.25, 0.625, 0.5, 0.375, 0.5, 0.375, 0.5, 0.625, 0.5, 0.625, 0.75, 0.375, 0.75, 0.375, 0.75, 0.625, 0.75, 0.625, 1.0, 0.375, 1.0, 0.125, 0.5, 0.375, 0.5, 0.375, 0.75, 0.125, 0.75, 0.625, 0.5, 0.875, 0.5, 0.875, 0.75, 0.625, 0.75, 0.375, 0.0, 0.625, 0.0, 0.625, 0.25, 0.375, 0.25, 0.375, 0.25, 0.625, 0.25, 0.625, 0.5, 0.375, 0.5, 0.375, 0.5, 0.625, 0.5, 0.625, 0.75, 0.375, 0.75, 0.375, 0.75, 0.625, 0.75, 0.625, 1.0, 0.375, 1.0, 0.125, 0.5, 0.375, 0.5, 0.375, 0.75, 0.125, 0.75, 0.625, 0.5, 0.875, 0.5, 0.875, 0.75, 0.625, 0.75, 0.375, 0.0, 0.625, 0.0, 0.625, 0.25, 0.375, 0.25, 0.375, 0.25, 0.625, 0.25, 0.625, 0.5, 0.375, 0.5, 0.375, 0.5, 0.625, 0.5, 0.625, 0.75, 0.375, 0.75, 0.375, 0.75, 0.625, 0.75, 0.625, 1.0, 0.375, 1.0, 0.125, 0.5, 0.375, 0.5, 0.375, 0.75, 0.125, 0.75, 0.625, 0.5, 0.875, 0.5, 0.875, 0.75, 0.625, 0.75, 0.375, 0.0, 0.625, 0.0, 0.625, 0.25, 0.375, 0.25, 0.375, 0.25, 0.625, 0.25, 0.625, 0.5, 0.375, 0.5, 0.375, 0.5, 0.625, 0.5, 0.625, 0.75, 0.375, 0.75, 0.375, 0.75, 0.625, 0.75, 0.625, 1.0, 0.375, 1.0, 0.125, 0.5, 0.375, 0.5, 0.375, 0.75, 0.125, 0.75, 0.625, 0.5, 0.875, 0.5, 0.875, 0.75, 0.625, 0.75, 0.375, 0.0, 0.625, 0.0, 0.625, 0.25, 0.375, 0.25, 0.375, 0.25, 0.625, 0.25, 0.625, 0.5, 0.375, 0.5, 0.375, 0.5, 0.625, 0.5, 0.625, 0.75, 0.375, 0.75, 0.375, 0.75, 0.625, 0.75, 0.625, 1.0, 0.375, 1.0, 0.125, 0.5, 0.375, 0.5, 0.375, 0.75, 0.125, 0.75, 0.625, 0.5, 0.875, 0.5, 0.875, 0.75, 0.625, 0.75, 0.375, 0.0, 0.625, 0.0, 0.625, 0.25, 0.375, 0.25, 0.375, 0.25, 0.625, 0.25, 0.625, 0.5, 0.375, 0.5, 0.375, 0.5, 0.625, 0.5, 0.625, 0.75, 0.375, 0.75, 0.375, 0.75, 0.625, 0.75, 0.625, 1.0, 0.375, 1.0, 0.125, 0.5, 0.375, 0.5, 0.375, 0.75, 0.125, 0.75, 0.625, 0.5, 0.875, 0.5, 0.875, 0.75, 0.625, 0.75, 0.375, 0.0, 0.625, 0.0, 0.625, 0.25, 0.375, 0.25, 0.375, 0.25, 0.625, 0.25, 0.625, 0.5, 0.375, 0.5, 0.375, 0.5, 0.625, 0.5, 0.625, 0.75, 0.375, 0.75, 0.375, 0.75, 0.625, 0.75, 0.625, 1.0, 0.375, 1.0, 0.125, 0.5, 0.375, 0.5, 0.375, 0.75, 0.125, 0.75, 0.625, 0.5, 0.875, 0.5, 0.875, 0.75, 0.625, 0.75, 0.375, 0.0, 0.625, 0.0, 0.625, 0.25, 0.375, 0.25, 0.375, 0.25, 0.625, 0.25, 0.625, 0.5, 0.375, 0.5, 0.375, 0.5, 0.625, 0.5, 0.625, 0.75, 0.375, 0.75, 0.375, 0.75, 0.625, 0.75, 0.625, 1.0, 0.375, 1.0, 0.125, 0.5, 0.375, 0.5, 0.375, 0.75, 0.125, 0.75, 0.625, 0.5, 0.875, 0.5, 0.875, 0.75, 0.625, 0.75, 0.375, 0.0, 0.625, 0.0, 0.625, 0.25, 0.375, 0.25, 0.375, 0.25, 0.625, 0.25, 0.625, 0.5, 0.375, 0.5, 0.375, 0.5, 0.625, 0.5, 0.625, 0.75, 0.375, 0.75, 0.375, 0.75, 0.625, 0.75, 0.625, 1.0, 0.375, 1.0, 0.125, 0.5, 0.375, 0.5, 0.375, 0.75, 0.125, 0.75, 0.625, 0.5, 0.875, 0.5, 0.875, 0.75, 0.625, 0.75, 0.375, 0.0, 0.625, 0.0, 0.625, 0.25, 0.375, 0.25, 0.375, 0.25, 0.625, 0.25, 0.625, 0.5, 0.375, 0.5, 0.375, 0.5, 0.625, 0.5, 0.625, 0.75, 0.375, 0.75, 0.375, 0.75, 0.625, 0.75, 0.625, 1.0, 0.375, 1.0, 0.125, 0.5, 0.375, 0.5, 0.375, 0.75, 0.125, 0.75, 0.625, 0.5, 0.875, 0.5, 0.875, 0.75, 0.625, 0.75, 0.375, 0.0, 0.625, 0.0, 0.625, 0.25, 0.375, 0.25, 0.375, 0.25, 0.625, 0.25, 0.625, 0.5, 0.375, 0.5, 0.375, 0.5, 0.625, 0.5, 0.625, 0.75, 0.375, 0.75, 0.375, 0.75, 0.625, 0.75, 0.625, 1.0, 0.375, 1.0, 0.125, 0.5, 0.375, 0.5, 0.375, 0.75, 0.125, 0.75, 0.625, 0.5, 0.875, 0.5, 0.875, 0.75, 0.625, 0.75, 0.375, 0.0, 0.625, 0.0, 0.625, 0.25, 0.375, 0.25, 0.375, 0.25, 0.625, 0.25, 0.625, 0.5, 0.375, 0.5, 0.375, 0.5, 0.625, 0.5, 0.625, 0.75, 0.375, 0.75, 0.375, 0.75, 0.625, 0.75, 0.625, 1.0, 0.375, 1.0, 0.125, 0.5, 0.375, 0.5, 0.375, 0.75, 0.125, 0.75, 0.625, 0.5, 0.875, 0.5, 0.875, 0.75, 0.625, 0.75, 0.375, 0.0, 0.625, 0.0, 0.625, 0.25, 0.375, 0.25, 0.375, 0.25, 0.625, 0.25, 0.625, 0.5, 0.375, 0.5, 0.375, 0.5, 0.625, 0.5, 0.625, 0.75, 0.375, 0.75, 0.375, 0.75, 0.625, 0.75, 0.625, 1.0, 0.375, 1.0, 0.125, 0.5, 0.375, 0.5, 0.375, 0.75, 0.125, 0.75, 0.625, 0.5, 0.875, 0.5, 0.875, 0.75, 0.625, 0.75, 0.375, 0.0, 0.625, 0.0, 0.625, 0.25, 0.375, 0.25, 0.375, 0.25, 0.625, 0.25, 0.625, 0.5, 0.375, 0.5, 0.375, 0.5, 0.625, 0.5, 0.625, 0.75, 0.375, 0.75, 0.375, 0.75, 0.625, 0.75, 0.625, 1.0, 0.375, 1.0, 0.125, 0.5, 0.375, 0.5, 0.375, 0.75, 0.125, 0.75, 0.625, 0.5, 0.875, 0.5, 0.875, 0.75, 0.625, 0.75, 0.375, 0.0, 0.625, 0.0, 0.625, 0.25, 0.375, 0.25, 0.375, 0.25, 0.625, 0.25, 0.625, 0.5, 0.375, 0.5, 0.375, 0.5, 0.625, 0.5, 0.625, 0.75, 0.375, 0.75, 0.375, 0.75, 0.625, 0.75, 0.625, 1.0, 0.375, 1.0, 0.125, 0.5, 0.375, 0.5, 0.375, 0.75, 0.125, 0.75, 0.625, 0.5, 0.875, 0.5, 0.875, 0.75, 0.625, 0.75, 0.375, 0.0, 0.625, 0.0, 0.625, 0.25, 0.375, 0.25, 0.375, 0.25, 0.625, 0.25, 0.625, 0.5, 0.375, 0.5, 0.375, 0.5, 0.625, 0.5, 0.625, 0.75, 0.375, 0.75, 0.375, 0.75, 0.625, 0.75, 0.625, 1.0, 0.375, 1.0, 0.125, 0.5, 0.375, 0.5, 0.375, 0.75, 0.125, 0.75, 0.625, 0.5, 0.875, 0.5, 0.875, 0.75, 0.625, 0.75, 0.375, 0.0, 0.625, 0.0, 0.625, 0.25, 0.375, 0.25, 0.375, 0.25, 0.625, 0.25, 0.625, 0.5, 0.375, 0.5, 0.375, 0.5, 0.625, 0.5, 0.625, 0.75, 0.375, 0.75, 0.375, 0.75, 0.625, 0.75, 0.625, 1.0, 0.375, 1.0, 0.125, 0.5, 0.375, 0.5, 0.375, 0.75, 0.125, 0.75, 0.625, 0.5, 0.875, 0.5, 0.875, 0.75, 0.625, 0.75, 0.375, 0.0, 0.625, 0.0, 0.625, 0.25, 0.375, 0.25, 0.375, 0.25, 0.625, 0.25, 0.625, 0.5, 0.375, 0.5, 0.375, 0.5, 0.625, 0.5, 0.625, 0.75, 0.375, 0.75, 0.375, 0.75, 0.625, 0.75, 0.625, 1.0, 0.375, 1.0, 0.125, 0.5, 0.375, 0.5, 0.375, 0.75, 0.125, 0.75, 0.625, 0.5, 0.875, 0.5, 0.875, 0.75, 0.625, 0.75, 0.375, 0.0, 0.625, 0.0, 0.625, 0.25, 0.375, 0.25, 0.375, 0.25, 0.625, 0.25, 0.625, 0.5, 0.375, 0.5, 0.375, 0.5, 0.625, 0.5, 0.625, 0.75, 0.375, 0.75, 0.375, 0.75, 0.625, 0.75, 0.625, 1.0, 0.375, 1.0, 0.125, 0.5, 0.375, 0.5, 0.375, 0.75, 0.125, 0.75, 0.625, 0.5, 0.875, 0.5, 0.875, 0.75, 0.625, 0.75, 0.375, 0.0, 0.625, 0.0, 0.625, 0.25, 0.375, 0.25, 0.375, 0.25, 0.625, 0.25, 0.625, 0.5, 0.375, 0.5, 0.375, 0.5, 0.625, 0.5, 0.625, 0.75, 0.375, 0.75, 0.375, 0.75, 0.625, 0.75, 0.625, 1.0, 0.375, 1.0, 0.125, 0.5, 0.375, 0.5, 0.375, 0.75, 0.125, 0.75, 0.625, 0.5, 0.875, 0.5, 0.875, 0.75, 0.625, 0.75, 0.375, 0.0, 0.625, 0.0, 0.625, 0.25, 0.375, 0.25, 0.375, 0.25, 0.625, 0.25, 0.625, 0.5, 0.375, 0.5, 0.375, 0.5, 0.625, 0.5, 0.625, 0.75, 0.375, 0.75, 0.375, 0.75, 0.625, 0.75, 0.625, 1.0, 0.375, 1.0, 0.125, 0.5, 0.375, 0.5, 0.375, 0.75, 0.125, 0.75, 0.625, 0.5, 0.875, 0.5, 0.875, 0.75, 0.625, 0.75, 0.375, 0.0, 0.625, 0.0, 0.625, 0.25, 0.375, 0.25, 0.375, 0.25, 0.625, 0.25, 0.625, 0.5, 0.375, 0.5, 0.375, 0.5, 0.625, 0.5, 0.625, 0.75, 0.375, 0.75, 0.375, 0.75, 0.625, 0.75, 0.625, 1.0, 0.375, 1.0, 0.125, 0.5, 0.375, 0.5, 0.375, 0.75, 0.125, 0.75, 0.625, 0.5, 0.875, 0.5, 0.875, 0.75, 0.625, 0.75, 0.375, 0.0, 0.625, 0.0, 0.625, 0.25, 0.375, 0.25, 0.375, 0.25, 0.625, 0.25, 0.625, 0.5, 0.375, 0.5, 0.375, 0.5, 0.625, 0.5, 0.625, 0.75, 0.375, 0.75, 0.375, 0.75, 0.625, 0.75, 0.625, 1.0, 0.375, 1.0, 0.125, 0.5, 0.375, 0.5, 0.375, 0.75, 0.125, 0.75, 0.625, 0.5, 0.875, 0.5, 0.875, 0.75, 0.625, 0.75, 0.375, 0.0, 0.625, 0.0, 0.625, 0.25, 0.375, 0.25, 0.375, 0.25, 0.625, 0.25, 0.625, 0.5, 0.375, 0.5, 0.375, 0.5, 0.625, 0.5, 0.625, 0.75, 0.375, 0.75, 0.375, 0.75, 0.625, 0.75, 0.625, 1.0, 0.375, 1.0, 0.125, 0.5, 0.375, 0.5, 0.375, 0.75, 0.125, 0.75, 0.625, 0.5, 0.875, 0.5, 0.875, 0.75, 0.625, 0.75, 0.375, 0.0, 0.625, 0.0, 0.625, 0.25, 0.375, 0.25, 0.375, 0.25, 0.625, 0.25, 0.625, 0.5, 0.375, 0.5, 0.375, 0.5, 0.625, 0.5, 0.625, 0.75, 0.375, 0.75, 0.375, 0.75, 0.625, 0.75, 0.625, 1.0, 0.375, 1.0, 0.125, 0.5, 0.375, 0.5, 0.375, 0.75, 0.125, 0.75, 0.625, 0.5, 0.875, 0.5, 0.875, 0.75, 0.625, 0.75, 0.375, 0.0, 0.625, 0.0, 0.625, 0.25, 0.375, 0.25, 0.375, 0.25, 0.625, 0.25, 0.625, 0.5, 0.375, 0.5, 0.375, 0.5, 0.625, 0.5, 0.625, 0.75, 0.375, 0.75, 0.375, 0.75, 0.625, 0.75, 0.625, 1.0, 0.375, 1.0, 0.125, 0.5, 0.375, 0.5, 0.375, 0.75, 0.125, 0.75, 0.625, 0.5, 0.875, 0.5, 0.875, 0.75, 0.625, 0.75, 0.375, 0.0, 0.625, 0.0, 0.625, 0.25, 0.375, 0.25, 0.375, 0.25, 0.625, 0.25, 0.625, 0.5, 0.375, 0.5, 0.375, 0.5, 0.625, 0.5, 0.625, 0.75, 0.375, 0.75, 0.375, 0.75, 0.625, 0.75, 0.625, 1.0, 0.375, 1.0, 0.125, 0.5, 0.375, 0.5, 0.375, 0.75, 0.125, 0.75, 0.625, 0.5, 0.875, 0.5, 0.875, 0.75, 0.625, 0.75, 0.375, 0.0, 0.625, 0.0, 0.625, 0.25, 0.375, 0.25, 0.375, 0.25, 0.625, 0.25, 0.625, 0.5, 0.375, 0.5, 0.375, 0.5, 0.625, 0.5, 0.625, 0.75, 0.375, 0.75, 0.375, 0.75, 0.625, 0.75, 0.625, 1.0, 0.375, 1.0, 0.125, 0.5, 0.375, 0.5, 0.375, 0.75, 0.125, 0.75, 0.625, 0.5, 0.875, 0.5, 0.875, 0.75, 0.625, 0.75, 0.375, 0.0, 0.625, 0.0, 0.625, 0.25, 0.375, 0.25, 0.375, 0.25, 0.625, 0.25, 0.625, 0.5, 0.375, 0.5, 0.375, 0.5, 0.625, 0.5, 0.625, 0.75, 0.375, 0.75, 0.375, 0.75, 0.625, 0.75, 0.625, 1.0, 0.375, 1.0, 0.125, 0.5, 0.375, 0.5, 0.375, 0.75, 0.125, 0.75, 0.625, 0.5, 0.875, 0.5, 0.875, 0.75, 0.625, 0.75])
_ca = me_grass_001.color_attributes.new('Col', 'BYTE_COLOR', 'CORNER')
_ca.data.foreach_set('color', [0.004025, 0.162, 0.02843, 1.0, 0.004025, 0.162, 0.02843, 1.0, 0.004025, 0.162, 0.02843, 1.0, 0.004025, 0.162, 0.02843, 1.0, 0.004025, 0.162, 0.02843, 1.0, 0.004025, 0.162, 0.02843, 1.0, 0.004391, 0.162, 0.02843, 1.0, 0.004025, 0.162, 0.02843, 1.0, 0.004025, 0.162, 0.02843, 1.0, 0.004391, 0.162, 0.02843, 1.0, 0.004025, 0.162, 0.02843, 1.0, 0.004025, 0.162, 0.02843, 1.0, 0.004025, 0.162, 0.02843, 1.0, 0.004025, 0.162, 0.02843, 1.0, 0.004025, 0.162, 0.02843, 1.0, 0.004025, 0.162, 0.02843, 1.0, 0.004025, 0.162, 0.02843, 1.0, 0.004025, 0.162, 0.02843, 1.0, 0.004025, 0.162, 0.02843, 1.0, 0.004025, 0.162, 0.02843, 1.0, 0.004391, 0.162, 0.02843, 1.0, 0.004025, 0.162, 0.02843, 1.0, 0.004025, 0.162, 0.02843, 1.0, 0.004025, 0.162, 0.02843, 1.0, 0.1022, 0.2086, 0.07036, 1.0, 0.05951, 0.2346, 0.009721, 1.0, 0.04519, 0.1845, 0.01161, 1.0, 0.1195, 0.4621, 0.0185, 1.0, 0.1195, 0.4621, 0.0185, 1.0, 0.04519, 0.1845, 0.01161, 1.0, 0.02732, 0.1329, 0.004391, 1.0, 0.2423, 0.4678, 0.1651, 1.0, 0.2423, 0.4678, 0.1651, 1.0, 0.02732, 0.1329, 0.004391, 1.0, 0.05286, 0.2232, 0.008568, 1.0, 0.09531, 0.2462, 0.04231, 1.0, 0.09531, 0.2462, 0.04231, 1.0, 0.05286, 0.2232, 0.008568, 1.0, 0.05951, 0.2346, 0.009721, 1.0, 0.1022, 0.2086, 0.07036, 1.0, 0.1195, 0.4621, 0.0185, 1.0, 0.2423, 0.4678, 0.1651, 1.0, 0.09531, 0.2462, 0.04231, 1.0, 0.1022, 0.2086, 0.07036, 1.0, 0.02732, 0.1329, 0.004391, 1.0, 0.04519, 0.1845, 0.01161, 1.0, 0.05951, 0.2346, 0.009721, 1.0, 0.05286, 0.2232, 0.008568, 1.0, 0.1301, 0.3231, 0.0648, 1.0, 0.162, 0.6172, 0.02519, 1.0, 0.162, 0.624, 0.02519, 1.0, 0.1095, 0.3813, 0.02416, 1.0, 0.1095, 0.3813, 0.02416, 1.0, 0.162, 0.624, 0.02519, 1.0, 0.162, 0.624, 0.02519, 1.0, 0.1095, 0.4233, 0.016, 1.0, 0.1095, 0.4233, 0.016, 1.0, 0.162, 0.624, 0.02519, 1.0, 0.162, 0.624, 0.02519, 1.0, 0.08866, 0.3564, 0.01033, 1.0, 0.08866, 0.3564, 0.01033, 1.0, 0.162, 0.624, 0.02519, 1.0, 0.162, 0.6172, 0.02519, 1.0, 0.1301, 0.3231, 0.0648, 1.0, 0.1095, 0.3813, 0.02416, 1.0, 0.1095, 0.4233, 0.016, 1.0, 0.08866, 0.3564, 0.01033, 1.0, 0.1301, 0.3231, 0.0648, 1.0, 0.162, 0.624, 0.02519, 1.0, 0.162, 0.624, 0.02519, 1.0, 0.162, 0.6172, 0.02519, 1.0, 0.162, 0.624, 0.02519, 1.0, 0.15, 0.4287, 0.08866, 1.0, 0.162, 0.624, 0.02519, 1.0, 0.162, 0.624, 0.02519, 1.0, 0.02732, 0.1274, 0.004391, 1.0, 0.02732, 0.1274, 0.004391, 1.0, 0.162, 0.624, 0.02519, 1.0, 0.162, 0.624, 0.02519, 1.0, 0.1746, 0.3185, 0.1221, 1.0, 0.1746, 0.3185, 0.1221, 1.0, 0.162, 0.624, 0.02519, 1.0, 0.162, 0.624, 0.02519, 1.0, 0.0999, 0.3095, 0.03434, 1.0, 0.0999, 0.3095, 0.03434, 1.0, 0.162, 0.624, 0.02519, 1.0, 0.162, 0.624, 0.02519, 1.0, 0.15, 0.4287, 0.08866, 1.0, 0.02732, 0.1274, 0.004391, 1.0, 0.1746, 0.3185, 0.1221, 1.0, 0.0999, 0.3095, 0.03434, 1.0, 0.15, 0.4287, 0.08866, 1.0, 0.162, 0.624, 0.02519, 1.0, 0.162, 0.624, 0.02519, 1.0, 0.162, 0.624, 0.02519, 1.0, 0.162, 0.624, 0.02519, 1.0, 0.04971, 0.2502, 0.007499, 1.0, 0.1559, 0.6105, 0.02416, 1.0, 0.1529, 0.5972, 0.02416, 1.0, 0.08866, 0.2874, 0.02624, 1.0, 0.08866, 0.2874, 0.02624, 1.0, 0.1529, 0.5972, 0.02416, 1.0, 0.162, 0.624, 0.02519, 1.0, 0.3005, 0.4342, 0.2384, 1.0, 0.3005, 0.4342, 0.2384, 1.0, 0.162, 0.624, 0.02519, 1.0, 0.162, 0.624, 0.02519, 1.0, 0.162, 0.624, 0.02519, 1.0, 0.162, 0.624, 0.02519, 1.0, 0.162, 0.624, 0.02519, 1.0, 0.1559, 0.6105, 0.02416, 1.0, 0.04971, 0.2502, 0.007499, 1.0, 0.08866, 0.2874, 0.02624, 1.0, 0.3005, 0.4342, 0.2384, 1.0, 0.162, 0.624, 0.02519, 1.0, 0.04971, 0.2502, 0.007499, 1.0, 0.162, 0.624, 0.02519, 1.0, 0.1529, 0.5972, 0.02416, 1.0, 0.1559, 0.6105, 0.02416, 1.0, 0.162, 0.624, 0.02519, 1.0, 0.162, 0.6172, 0.02519, 1.0, 0.162, 0.624, 0.02519, 1.0, 0.159, 0.6172, 0.02519, 1.0, 0.162, 0.624, 0.02519, 1.0, 0.162, 0.624, 0.02519, 1.0, 0.159, 0.6172, 0.02519, 1.0, 0.1301, 0.5271, 0.02624, 1.0, 0.162, 0.624, 0.02519, 1.0, 0.162, 0.624, 0.02519, 1.0, 0.1301, 0.5271, 0.02624, 1.0, 0.1384, 0.5583, 0.02519, 1.0, 0.162, 0.624, 0.02519, 1.0, 0.162, 0.624, 0.02519, 1.0, 0.1384, 0.5583, 0.02519, 1.0, 0.162, 0.624, 0.02519, 1.0, 0.162, 0.6172, 0.02519, 1.0, 0.162, 0.624, 0.02519, 1.0, 0.162, 0.624, 0.02519, 1.0, 0.162, 0.624, 0.02519, 1.0, 0.162, 0.6172, 0.02519, 1.0, 0.1301, 0.5271, 0.02624, 1.0, 0.159, 0.6172, 0.02519, 1.0, 0.162, 0.624, 0.02519, 1.0, 0.1384, 0.5583, 0.02519, 1.0, 0.0999, 0.2705, 0.009134, 1.0, 0.1195, 0.4969, 0.02519, 1.0, 0.08866, 0.4072, 0.02624, 1.0, 0.1248, 0.2232, 0.01444, 1.0, 0.1248, 0.2232, 0.01444, 1.0, 0.08866, 0.4072, 0.02624, 1.0, 0.004391, 0.162, 0.02843, 1.0, 0.2705, 0.4072, 0.2232, 1.0, 0.2705, 0.4072, 0.2232, 1.0, 0.004391, 0.162, 0.02843, 1.0, 0.008023, 0.1714, 0.02843, 1.0, 0.04817, 0.2961, 0.0137, 1.0, 0.04817, 0.2961, 0.0137, 1.0, 0.008023, 0.1714, 0.02843, 1.0, 0.1195, 0.4969, 0.02519, 1.0, 0.0999, 0.2705, 0.009134, 1.0, 0.1248, 0.2232, 0.01444, 1.0, 0.2705, 0.4072, 0.2232, 1.0, 0.04817, 0.2961, 0.0137, 1.0, 0.0999, 0.2705, 0.009134, 1.0, 0.004391, 0.162, 0.02843, 1.0, 0.08866, 0.4072, 0.02624, 1.0, 0.1195, 0.4969, 0.02519, 1.0, 0.008023, 0.1714, 0.02843, 1.0, 0.1529, 0.5906, 0.02416, 1.0, 0.162, 0.624, 0.02519, 1.0, 0.162, 0.624, 0.02519, 1.0, 0.0999, 0.3864, 0.0185, 1.0, 0.0999, 0.3864, 0.0185, 1.0, 0.162, 0.624, 0.02519, 1.0, 0.159, 0.6172, 0.02519, 1.0, 0.09084, 0.1981, 0.006049, 1.0, 0.09084, 0.1981, 0.006049, 1.0, 0.159, 0.6172, 0.02519, 1.0, 0.147, 0.5711, 0.02315, 1.0, 0.03071, 0.1329, 0.007499, 1.0, 0.03071, 0.1329, 0.007499, 1.0, 0.147, 0.5711, 0.02315, 1.0, 0.162, 0.624, 0.02519, 1.0, 0.1529, 0.5906, 0.02416, 1.0, 0.0999, 0.3864, 0.0185, 1.0, 0.09084, 0.1981, 0.006049, 1.0, 0.03071, 0.1329, 0.007499, 1.0, 0.1529, 0.5906, 0.02416, 1.0, 0.159, 0.6172, 0.02519, 1.0, 0.162, 0.624, 0.02519, 1.0, 0.162, 0.624, 0.02519, 1.0, 0.147, 0.5711, 0.02315, 1.0, 0.2346, 0.3419, 0.2051, 1.0, 0.162, 0.624, 0.02519, 1.0, 0.15, 0.5841, 0.02519, 1.0, 0.02732, 0.1274, 0.004391, 1.0, 0.02732, 0.1274, 0.004391, 1.0, 0.15, 0.5841, 0.02519, 1.0, 0.162, 0.624, 0.02519, 1.0, 0.03071, 0.1356, 0.004777, 1.0, 0.03071, 0.1356, 0.004777, 1.0, 0.162, 0.624, 0.02519, 1.0, 0.162, 0.624, 0.02519, 1.0, 0.2623, 0.3712, 0.2384, 1.0, 0.2623, 0.3712, 0.2384, 1.0, 0.162, 0.624, 0.02519, 1.0, 0.162, 0.624, 0.02519, 1.0, 0.2346, 0.3419, 0.2051, 1.0, 0.02732, 0.1274, 0.004391, 1.0, 0.03071, 0.1356, 0.004777, 1.0, 0.2623, 0.3712, 0.2384, 1.0, 0.2346, 0.3419, 0.2051, 1.0, 0.162, 0.624, 0.02519, 1.0, 0.15, 0.5841, 0.02519, 1.0, 0.162, 0.624, 0.02519, 1.0, 0.162, 0.624, 0.02519, 1.0, 0.162, 0.624, 0.02519, 1.0, 0.162, 0.624, 0.02519, 1.0, 0.162, 0.624, 0.02519, 1.0, 0.162, 0.624, 0.02519, 1.0, 0.162, 0.624, 0.02519, 1.0, 0.162, 0.624, 0.02519, 1.0, 0.162, 0.624, 0.02519, 1.0, 0.162, 0.624, 0.02519, 1.0, 0.162, 0.624, 0.02519, 1.0, 0.162, 0.624, 0.02519, 1.0, 0.162, 0.624, 0.02519, 1.0, 0.162, 0.624, 0.02519, 1.0, 0.162, 0.624, 0.02519, 1.0, 0.162, 0.624, 0.02519, 1.0, 0.162, 0.624, 0.02519, 1.0, 0.162, 0.624, 0.02519, 1.0, 0.162, 0.624, 0.02519, 1.0, 0.162, 0.624, 0.02519, 1.0, 0.162, 0.624, 0.02519, 1.0, 0.162, 0.624, 0.02519, 1.0, 0.162, 0.624, 0.02519, 1.0, 0.162, 0.624, 0.02519, 1.0, 0.162, 0.624, 0.02519, 1.0, 0.162, 0.624, 0.02519, 1.0, 0.2346, 0.4678, 0.1779, 1.0, 0.1384, 0.521, 0.02624, 1.0, 0.162, 0.624, 0.02519, 1.0, 0.09531, 0.4342, 0.0137, 1.0, 0.09531, 0.4342, 0.0137, 1.0, 0.162, 0.624, 0.02519, 1.0, 0.162, 0.624, 0.02519, 1.0, 0.08228, 0.2623, 0.02956, 1.0, 0.08228, 0.2623, 0.02956, 1.0, 0.162, 0.624, 0.02519, 1.0, 0.1559, 0.6038, 0.02416, 1.0, 0.1912, 0.305, 0.159, 1.0, 0.1912, 0.305, 0.159, 1.0, 0.1559, 0.6038, 0.02416, 1.0, 0.1384, 0.521, 0.02624, 1.0, 0.2346, 0.4678, 0.1779, 1.0, 0.09531, 0.4342, 0.0137, 1.0, 0.08228, 0.2623, 0.02956, 1.0, 0.1912, 0.305, 0.159, 1.0, 0.2346, 0.4678, 0.1779, 1.0, 0.162, 0.624, 0.02519, 1.0, 0.162, 0.624, 0.02519, 1.0, 0.1384, 0.521, 0.02624, 1.0, 0.1559, 0.6038, 0.02416, 1.0, 0.03434, 0.1384, 0.01229, 1.0, 0.107, 0.4452, 0.01764, 1.0, 0.1046, 0.4233, 0.01681, 1.0, 0.0331, 0.1441, 0.006049, 1.0, 0.0331, 0.1441, 0.006049, 1.0, 0.1046, 0.4233, 0.01681, 1.0, 0.1046, 0.4179, 0.01681, 1.0, 0.162, 0.624, 0.02519, 1.0, 0.162, 0.624, 0.02519, 1.0, 0.1046, 0.4179, 0.01681, 1.0, 0.2423, 0.4735, 0.1714, 1.0, 0.07421, 0.3185, 0.02122, 1.0, 0.07421, 0.3185, 0.02122, 1.0, 0.2423, 0.4735, 0.1714, 1.0, 0.107, 0.4452, 0.01764, 1.0, 0.03434, 0.1384, 0.01229, 1.0, 0.0331, 0.1441, 0.006049, 1.0, 0.162, 0.624, 0.02519, 1.0, 0.07421, 0.3185, 0.02122, 1.0, 0.03434, 0.1384, 0.01229, 1.0, 0.1046, 0.4179, 0.01681, 1.0, 0.1046, 0.4233, 0.01681, 1.0, 0.107, 0.4452, 0.01764, 1.0, 0.2423, 0.4735, 0.1714, 1.0, 0.08228, 0.3095, 0.007499, 1.0, 0.08022, 0.3185, 0.01298, 1.0, 0.07421, 0.2918, 0.01298, 1.0, 0.0865, 0.402, 0.01229, 1.0, 0.0865, 0.402, 0.01229, 1.0, 0.07421, 0.2918, 0.01298, 1.0, 0.08228, 0.3231, 0.01298, 1.0, 0.02732, 0.1274, 0.004777, 1.0, 0.02732, 0.1274, 0.004777, 1.0, 0.08228, 0.3231, 0.01298, 1.0, 0.06663, 0.2747, 0.01096, 1.0, 0.02732, 0.1274, 0.004391, 1.0, 0.02732, 0.1274, 0.004391, 1.0, 0.06663, 0.2747, 0.01096, 1.0, 0.08022, 0.3185, 0.01298, 1.0, 0.08228, 0.3095, 0.007499, 1.0, 0.0865, 0.402, 0.01229, 1.0, 0.02732, 0.1274, 0.004777, 1.0, 0.02732, 0.1274, 0.004391, 1.0, 0.08228, 0.3095, 0.007499, 1.0, 0.08228, 0.3231, 0.01298, 1.0, 0.07421, 0.2918, 0.01298, 1.0, 0.08022, 0.3185, 0.01298, 1.0, 0.06663, 0.2747, 0.01096, 1.0, 0.08438, 0.1746, 0.005605, 1.0, 0.06663, 0.2664, 0.01033, 1.0, 0.02732, 0.1356, 0.004391, 1.0, 0.02732, 0.1274, 0.004391, 1.0, 0.02732, 0.1274, 0.004391, 1.0, 0.02732, 0.1356, 0.004391, 1.0, 0.02732, 0.1356, 0.004391, 1.0, 0.04817, 0.1529, 0.02519, 1.0, 0.04817, 0.1529, 0.02519, 1.0, 0.02732, 0.1356, 0.004391, 1.0, 0.0648, 0.2664, 0.01033, 1.0, 0.1441, 0.2346, 0.05286, 1.0, 0.1441, 0.2346, 0.05286, 1.0, 0.0648, 0.2664, 0.01033, 1.0, 0.06663, 0.2664, 0.01033, 1.0, 0.08438, 0.1746, 0.005605, 1.0, 0.02732, 0.1274, 0.004391, 1.0, 0.04817, 0.1529, 0.02519, 1.0, 0.1441, 0.2346, 0.05286, 1.0, 0.08438, 0.1746, 0.005605, 1.0, 0.02732, 0.1356, 0.004391, 1.0, 0.02732, 0.1356, 0.004391, 1.0, 0.06663, 0.2664, 0.01033, 1.0, 0.0648, 0.2664, 0.01033, 1.0, 0.07421, 0.2502, 0.01033, 1.0, 0.05286, 0.2789, 0.02029, 1.0, 0.03071, 0.2195, 0.02122, 1.0, 0.02732, 0.1301, 0.004391, 1.0, 0.02732, 0.1301, 0.004391, 1.0, 0.03071, 0.2195, 0.02122, 1.0, 0.02843, 0.2232, 0.02519, 1.0, 0.0319, 0.1384, 0.006049, 1.0, 0.0319, 0.1384, 0.006049, 1.0, 0.02843, 0.2232, 0.02519, 1.0, 0.02843, 0.2159, 0.03071, 1.0, 0.159, 0.5972, 0.0331, 1.0, 0.159, 0.5972, 0.0331, 1.0, 0.02843, 0.2159, 0.03071, 1.0, 0.05286, 0.2789, 0.02029, 1.0, 0.07421, 0.2502, 0.01033, 1.0, 0.02732, 0.1301, 0.004391, 1.0, 0.0319, 0.1384, 0.006049, 1.0, 0.159, 0.5972, 0.0331, 1.0, 0.07421, 0.2502, 0.01033, 1.0, 0.02843, 0.2232, 0.02519, 1.0, 0.03071, 0.2195, 0.02122, 1.0, 0.05286, 0.2789, 0.02029, 1.0, 0.02843, 0.2159, 0.03071, 1.0, 0.0648, 0.2232, 0.01444, 1.0, 0.05286, 0.2346, 0.01298, 1.0, 0.06301, 0.2874, 0.01521, 1.0, 0.159, 0.6105, 0.02624, 1.0, 0.159, 0.6105, 0.02624, 1.0, 0.06301, 0.2874, 0.01521, 1.0, 0.06301, 0.3185, 0.02217, 1.0, 0.05781, 0.2159, 0.006995, 1.0, 0.05781, 0.2159, 0.006995, 1.0, 0.06301, 0.3185, 0.02217, 1.0, 0.04092, 0.2582, 0.02217, 1.0, 0.2874, 0.3763, 0.2623, 1.0, 0.2874, 0.3763, 0.2623, 1.0, 0.04092, 0.2582, 0.02217, 1.0, 0.05286, 0.2346, 0.01298, 1.0, 0.0648, 0.2232, 0.01444, 1.0, 0.159, 0.6105, 0.02624, 1.0, 0.05781, 0.2159, 0.006995, 1.0, 0.2874, 0.3763, 0.2623, 1.0, 0.0648, 0.2232, 0.01444, 1.0, 0.06301, 0.3185, 0.02217, 1.0, 0.06301, 0.2874, 0.01521, 1.0, 0.05286, 0.2346, 0.01298, 1.0, 0.04092, 0.2582, 0.02217, 1.0, 0.05286, 0.2051, 0.003035, 1.0, 0.0137, 0.147, 0.0185, 1.0, 0.05781, 0.2346, 0.04817, 1.0, 0.02732, 0.1274, 0.004391, 1.0, 0.02732, 0.1274, 0.004391, 1.0, 0.05781, 0.2346, 0.04817, 1.0, 0.05781, 0.2789, 0.02416, 1.0, 0.1119, 0.1946, 0.006049, 1.0, 0.1119, 0.1946, 0.006049, 1.0, 0.05781, 0.2789, 0.02416, 1.0, 0.01764, 0.1529, 0.01764, 1.0, 0.09306, 0.1812, 0.008023, 1.0, 0.09306, 0.1812, 0.008023, 1.0, 0.01764, 0.1529, 0.01764, 1.0, 0.0137, 0.147, 0.0185, 1.0, 0.05286, 0.2051, 0.003035, 1.0, 0.02732, 0.1274, 0.004391, 1.0, 0.1119, 0.1946, 0.006049, 1.0, 0.09306, 0.1812, 0.008023, 1.0, 0.05286, 0.2051, 0.003035, 1.0, 0.05781, 0.2789, 0.02416, 1.0, 0.05781, 0.2346, 0.04817, 1.0, 0.0137, 0.147, 0.0185, 1.0, 0.01764, 0.1529, 0.01764, 1.0, 0.162, 0.624, 0.02519, 1.0, 0.1221, 0.4678, 0.02217, 1.0, 0.1221, 0.491, 0.02029, 1.0, 0.06301, 0.2542, 0.01229, 1.0, 0.06301, 0.2542, 0.01229, 1.0, 0.1221, 0.491, 0.02029, 1.0, 0.1274, 0.4969, 0.01938, 1.0, 0.02843, 0.1329, 0.004777, 1.0, 0.02843, 0.1329, 0.004777, 1.0, 0.1274, 0.4969, 0.01938, 1.0, 0.1195, 0.4621, 0.0185, 1.0, 0.0319, 0.1441, 0.005182, 1.0, 0.0319, 0.1441, 0.005182, 1.0, 0.1195, 0.4621, 0.0185, 1.0, 0.1221, 0.4678, 0.02217, 1.0, 0.162, 0.624, 0.02519, 1.0, 0.06301, 0.2542, 0.01229, 1.0, 0.02843, 0.1329, 0.004777, 1.0, 0.0319, 0.1441, 0.005182, 1.0, 0.162, 0.624, 0.02519, 1.0, 0.1274, 0.4969, 0.01938, 1.0, 0.1221, 0.491, 0.02029, 1.0, 0.1221, 0.4678, 0.02217, 1.0, 0.1195, 0.4621, 0.0185, 1.0, 0.03071, 0.1301, 0.004391, 1.0, 0.08022, 0.3185, 0.01298, 1.0, 0.1329, 0.3467, 0.07619, 1.0, 0.04231, 0.1746, 0.004777, 1.0, 0.04231, 0.1746, 0.004777, 1.0, 0.1329, 0.3467, 0.07619, 1.0, 0.03689, 0.2384, 0.02315, 1.0, 0.162, 0.624, 0.02519, 1.0, 0.162, 0.624, 0.02519, 1.0, 0.03689, 0.2384, 0.02315, 1.0, 0.05951, 0.2623, 0.01521, 1.0, 0.1274, 0.2122, 0.006049, 1.0, 0.1274, 0.2122, 0.006049, 1.0, 0.05951, 0.2623, 0.01521, 1.0, 0.08022, 0.3185, 0.01298, 1.0, 0.03071, 0.1301, 0.004391, 1.0, 0.04231, 0.1746, 0.004777, 1.0, 0.162, 0.624, 0.02519, 1.0, 0.1274, 0.2122, 0.006049, 1.0, 0.03071, 0.1301, 0.004391, 1.0, 0.03689, 0.2384, 0.02315, 1.0, 0.1329, 0.3467, 0.07619, 1.0, 0.08022, 0.3185, 0.01298, 1.0, 0.05951, 0.2623, 0.01521, 1.0, 0.1248, 0.2502, 0.02843, 1.0, 0.107, 0.4179, 0.01681, 1.0, 0.1046, 0.3968, 0.01521, 1.0, 0.03689, 0.1413, 0.004777, 1.0, 0.03689, 0.1413, 0.004777, 1.0, 0.1046, 0.3968, 0.01521, 1.0, 0.1095, 0.4179, 0.016, 1.0, 0.02956, 0.1356, 0.004777, 1.0, 0.02956, 0.1356, 0.004777, 1.0, 0.1095, 0.4179, 0.016, 1.0, 0.1144, 0.4564, 0.02029, 1.0, 0.06848, 0.227, 0.01444, 1.0, 0.06848, 0.227, 0.01444, 1.0, 0.1144, 0.4564, 0.02029, 1.0, 0.107, 0.4179, 0.01681, 1.0, 0.1248, 0.2502, 0.02843, 1.0, 0.03689, 0.1413, 0.004777, 1.0, 0.02956, 0.1356, 0.004777, 1.0, 0.06848, 0.227, 0.01444, 1.0, 0.1248, 0.2502, 0.02843, 1.0, 0.1095, 0.4179, 0.016, 1.0, 0.1046, 0.3968, 0.01521, 1.0, 0.107, 0.4179, 0.01681, 1.0, 0.1144, 0.4564, 0.02029, 1.0, 0.07819, 0.2664, 0.03689, 1.0, 0.0137, 0.15, 0.01938, 1.0, 0.07227, 0.2122, 0.08228, 1.0, 0.1912, 0.402, 0.1441, 1.0, 0.1912, 0.402, 0.1441, 1.0, 0.07227, 0.2122, 0.08228, 1.0, 0.01764, 0.1384, 0.01521, 1.0, 0.01298, 0.1746, 0.03434, 1.0, 0.01298, 0.1746, 0.03434, 1.0, 0.01764, 0.1384, 0.01521, 1.0, 0.0185, 0.1441, 0.01521, 1.0, 0.01229, 0.1683, 0.0331, 1.0, 0.01229, 0.1683, 0.0331, 1.0, 0.0185, 0.1441, 0.01521, 1.0, 0.0137, 0.15, 0.01938, 1.0, 0.07819, 0.2664, 0.03689, 1.0, 0.1912, 0.402, 0.1441, 1.0, 0.01298, 0.1746, 0.03434, 1.0, 0.01229, 0.1683, 0.0331, 1.0, 0.07819, 0.2664, 0.03689, 1.0, 0.01764, 0.1384, 0.01521, 1.0, 0.07227, 0.2122, 0.08228, 1.0, 0.0137, 0.15, 0.01938, 1.0, 0.0185, 0.1441, 0.01521, 1.0, 0.04971, 0.1746, 0.02315, 1.0, 0.05781, 0.2384, 0.009134, 1.0, 0.02843, 0.1413, 0.01096, 1.0, 0.02956, 0.1301, 0.005605, 1.0, 0.02956, 0.1301, 0.005605, 1.0, 0.02843, 0.1413, 0.01096, 1.0, 0.02029, 0.1356, 0.01161, 1.0, 0.01444, 0.1529, 0.01938, 1.0, 0.01444, 0.1529, 0.01938, 1.0, 0.02029, 0.1356, 0.01161, 1.0, 0.01229, 0.1529, 0.01938, 1.0, 0.0356, 0.1413, 0.005605, 1.0, 0.0356, 0.1413, 0.005605, 1.0, 0.01229, 0.1529, 0.01938, 1.0, 0.05781, 0.2384, 0.009134, 1.0, 0.04971, 0.1746, 0.02315, 1.0, 0.02956, 0.1301, 0.005605, 1.0, 0.01444, 0.1529, 0.01938, 1.0, 0.0356, 0.1413, 0.005605, 1.0, 0.04971, 0.1746, 0.02315, 1.0, 0.02029, 0.1356, 0.01161, 1.0, 0.02843, 0.1413, 0.01096, 1.0, 0.05781, 0.2384, 0.009134, 1.0, 0.01229, 0.1529, 0.01938, 1.0, 0.1529, 0.5972, 0.02315, 1.0, 0.162, 0.624, 0.02519, 1.0, 0.162, 0.624, 0.02519, 1.0, 0.1441, 0.552, 0.02315, 1.0, 0.1441, 0.552, 0.02315, 1.0, 0.162, 0.624, 0.02519, 1.0, 0.162, 0.624, 0.02519, 1.0, 0.1559, 0.5972, 0.02416, 1.0, 0.1559, 0.5972, 0.02416, 1.0, 0.162, 0.624, 0.02519, 1.0, 0.162, 0.624, 0.02519, 1.0, 0.162, 0.624, 0.02519, 1.0, 0.162, 0.624, 0.02519, 1.0, 0.162, 0.624, 0.02519, 1.0, 0.162, 0.624, 0.02519, 1.0, 0.1529, 0.5972, 0.02315, 1.0, 0.1441, 0.552, 0.02315, 1.0, 0.1559, 0.5972, 0.02416, 1.0, 0.162, 0.624, 0.02519, 1.0, 0.1529, 0.5972, 0.02315, 1.0, 0.162, 0.624, 0.02519, 1.0, 0.162, 0.624, 0.02519, 1.0, 0.162, 0.624, 0.02519, 1.0, 0.162, 0.624, 0.02519, 1.0, 0.2195, 0.3231, 0.1845, 1.0, 0.107, 0.4678, 0.02519, 1.0, 0.1274, 0.521, 0.02624, 1.0, 0.04971, 0.159, 0.02416, 1.0, 0.04971, 0.159, 0.02416, 1.0, 0.1274, 0.521, 0.02624, 1.0, 0.006049, 0.1683, 0.02843, 1.0, 0.07036, 0.3467, 0.01161, 1.0, 0.07036, 0.3467, 0.01161, 1.0, 0.006049, 0.1683, 0.02843, 1.0, 0.004025, 0.162, 0.02843, 1.0, 0.08866, 0.3564, 0.0319, 1.0, 0.08866, 0.3564, 0.0319, 1.0, 0.004025, 0.162, 0.02843, 1.0, 0.107, 0.4678, 0.02519, 1.0, 0.2195, 0.3231, 0.1845, 1.0, 0.04971, 0.159, 0.02416, 1.0, 0.07036, 0.3467, 0.01161, 1.0, 0.08866, 0.3564, 0.0319, 1.0, 0.2195, 0.3231, 0.1845, 1.0, 0.006049, 0.1683, 0.02843, 1.0, 0.1274, 0.521, 0.02624, 1.0, 0.107, 0.4678, 0.02519, 1.0, 0.004025, 0.162, 0.02843, 1.0, 0.1329, 0.2122, 0.006049, 1.0, 0.162, 0.5906, 0.02732, 1.0, 0.1529, 0.521, 0.02122, 1.0, 0.147, 0.227, 0.02029, 1.0, 0.147, 0.227, 0.02029, 1.0, 0.1529, 0.521, 0.02122, 1.0, 0.15, 0.5972, 0.02315, 1.0, 0.1144, 0.2159, 0.01096, 1.0, 0.1144, 0.2159, 0.01096, 1.0, 0.15, 0.5972, 0.02315, 1.0, 0.162, 0.624, 0.02519, 1.0, 0.1946, 0.2961, 0.07036, 1.0, 0.1946, 0.2961, 0.07036, 1.0, 0.162, 0.624, 0.02519, 1.0, 0.162, 0.5906, 0.02732, 1.0, 0.1329, 0.2122, 0.006049, 1.0, 0.147, 0.227, 0.02029, 1.0, 0.1144, 0.2159, 0.01096, 1.0, 0.1946, 0.2961, 0.07036, 1.0, 0.1329, 0.2122, 0.006049, 1.0, 0.15, 0.5972, 0.02315, 1.0, 0.1529, 0.521, 0.02122, 1.0, 0.162, 0.5906, 0.02732, 1.0, 0.162, 0.624, 0.02519, 1.0, 0.09531, 0.2346, 0.05286, 1.0, 0.006512, 0.1714, 0.02843, 1.0, 0.005605, 0.1651, 0.02843, 1.0, 0.2122, 0.4125, 0.09306, 1.0, 0.2122, 0.4125, 0.09306, 1.0, 0.005605, 0.1651, 0.02843, 1.0, 0.004025, 0.162, 0.02843, 1.0, 0.08228, 0.2384, 0.0331, 1.0, 0.08228, 0.2384, 0.0331, 1.0, 0.004025, 0.162, 0.02843, 1.0, 0.004025, 0.162, 0.02843, 1.0, 0.05781, 0.2159, 0.005182, 1.0, 0.05781, 0.2159, 0.005182, 1.0, 0.004025, 0.162, 0.02843, 1.0, 0.006512, 0.1714, 0.02843, 1.0, 0.09531, 0.2346, 0.05286, 1.0, 0.2122, 0.4125, 0.09306, 1.0, 0.08228, 0.2384, 0.0331, 1.0, 0.05781, 0.2159, 0.005182, 1.0, 0.09531, 0.2346, 0.05286, 1.0, 0.004025, 0.162, 0.02843, 1.0, 0.005605, 0.1651, 0.02843, 1.0, 0.006512, 0.1714, 0.02843, 1.0, 0.004025, 0.162, 0.02843, 1.0, 0.162, 0.624, 0.02519, 1.0, 0.162, 0.624, 0.02519, 1.0, 0.162, 0.624, 0.02519, 1.0, 0.162, 0.624, 0.02519, 1.0, 0.162, 0.624, 0.02519, 1.0, 0.162, 0.624, 0.02519, 1.0, 0.162, 0.624, 0.02519, 1.0, 0.162, 0.624, 0.02519, 1.0, 0.162, 0.624, 0.02519, 1.0, 0.162, 0.624, 0.02519, 1.0, 0.162, 0.624, 0.02519, 1.0, 0.162, 0.624, 0.02519, 1.0, 0.162, 0.624, 0.02519, 1.0, 0.162, 0.624, 0.02519, 1.0, 0.162, 0.624, 0.02519, 1.0, 0.162, 0.624, 0.02519, 1.0, 0.162, 0.624, 0.02519, 1.0, 0.162, 0.624, 0.02519, 1.0, 0.162, 0.624, 0.02519, 1.0, 0.162, 0.624, 0.02519, 1.0, 0.162, 0.624, 0.02519, 1.0, 0.162, 0.624, 0.02519, 1.0, 0.162, 0.624, 0.02519, 1.0, 0.162, 0.624, 0.02519, 1.0, 0.162, 0.624, 0.02519, 1.0, 0.162, 0.624, 0.02519, 1.0, 0.162, 0.624, 0.02519, 1.0, 0.162, 0.624, 0.02519, 1.0, 0.162, 0.624, 0.02519, 1.0, 0.162, 0.624, 0.02519, 1.0, 0.162, 0.624, 0.02519, 1.0, 0.162, 0.624, 0.02519, 1.0, 0.162, 0.624, 0.02519, 1.0, 0.162, 0.624, 0.02519, 1.0, 0.162, 0.624, 0.02519, 1.0, 0.162, 0.624, 0.02519, 1.0, 0.162, 0.624, 0.02519, 1.0, 0.162, 0.624, 0.02519, 1.0, 0.162, 0.624, 0.02519, 1.0, 0.162, 0.624, 0.02519, 1.0, 0.162, 0.624, 0.02519, 1.0, 0.162, 0.624, 0.02519, 1.0, 0.162, 0.624, 0.02519, 1.0, 0.162, 0.624, 0.02519, 1.0, 0.162, 0.624, 0.02519, 1.0, 0.162, 0.624, 0.02519, 1.0, 0.162, 0.624, 0.02519, 1.0, 0.162, 0.624, 0.02519, 1.0, 0.162, 0.624, 0.02519, 1.0, 0.162, 0.624, 0.02519, 1.0, 0.162, 0.624, 0.02519, 1.0, 0.162, 0.624, 0.02519, 1.0, 0.162, 0.624, 0.02519, 1.0, 0.162, 0.624, 0.02519, 1.0, 0.162, 0.624, 0.02519, 1.0, 0.159, 0.6172, 0.02519, 1.0, 0.159, 0.6172, 0.02519, 1.0, 0.162, 0.624, 0.02519, 1.0, 0.162, 0.624, 0.02519, 1.0, 0.162, 0.6172, 0.02519, 1.0, 0.162, 0.6172, 0.02519, 1.0, 0.162, 0.624, 0.02519, 1.0, 0.162, 0.624, 0.02519, 1.0, 0.162, 0.624, 0.02519, 1.0, 0.162, 0.624, 0.02519, 1.0, 0.159, 0.6172, 0.02519, 1.0, 0.162, 0.6172, 0.02519, 1.0, 0.162, 0.624, 0.02519, 1.0, 0.162, 0.624, 0.02519, 1.0, 0.162, 0.624, 0.02519, 1.0, 0.162, 0.624, 0.02519, 1.0, 0.162, 0.624, 0.02519, 1.0, 0.162, 0.624, 0.02519, 1.0, 0.162, 0.624, 0.02519, 1.0, 0.162, 0.624, 0.02519, 1.0, 0.162, 0.624, 0.02519, 1.0, 0.162, 0.624, 0.02519, 1.0, 0.162, 0.624, 0.02519, 1.0, 0.162, 0.624, 0.02519, 1.0, 0.162, 0.624, 0.02519, 1.0, 0.162, 0.624, 0.02519, 1.0, 0.162, 0.624, 0.02519, 1.0, 0.162, 0.624, 0.02519, 1.0, 0.162, 0.624, 0.02519, 1.0, 0.162, 0.624, 0.02519, 1.0, 0.162, 0.624, 0.02519, 1.0, 0.162, 0.624, 0.02519, 1.0, 0.162, 0.624, 0.02519, 1.0, 0.162, 0.624, 0.02519, 1.0, 0.162, 0.624, 0.02519, 1.0, 0.162, 0.624, 0.02519, 1.0, 0.162, 0.624, 0.02519, 1.0, 0.162, 0.624, 0.02519, 1.0, 0.162, 0.624, 0.02519, 1.0, 0.162, 0.624, 0.02519, 1.0, 0.162, 0.624, 0.02519, 1.0, 0.05613, 0.2122, 0.004025, 1.0, 0.006512, 0.1683, 0.02843, 1.0, 0.007499, 0.1714, 0.02843, 1.0, 0.06125, 0.2195, 0.01033, 1.0, 0.06125, 0.2195, 0.01033, 1.0, 0.007499, 0.1714, 0.02843, 1.0, 0.1274, 0.5271, 0.02519, 1.0, 0.05613, 0.2122, 0.005605, 1.0, 0.05613, 0.2122, 0.005605, 1.0, 0.1274, 0.5271, 0.02519, 1.0, 0.1301, 0.5271, 0.02519, 1.0, 0.02732, 0.1274, 0.004391, 1.0, 0.02732, 0.1274, 0.004391, 1.0, 0.1301, 0.5271, 0.02519, 1.0, 0.006512, 0.1683, 0.02843, 1.0, 0.05613, 0.2122, 0.004025, 1.0, 0.06125, 0.2195, 0.01033, 1.0, 0.05613, 0.2122, 0.005605, 1.0, 0.02732, 0.1274, 0.004391, 1.0, 0.05613, 0.2122, 0.004025, 1.0, 0.1274, 0.5271, 0.02519, 1.0, 0.007499, 0.1714, 0.02843, 1.0, 0.006512, 0.1683, 0.02843, 1.0, 0.1301, 0.5271, 0.02519, 1.0, 0.162, 0.624, 0.02519, 1.0, 0.162, 0.624, 0.02519, 1.0, 0.162, 0.624, 0.02519, 1.0, 0.162, 0.624, 0.02519, 1.0, 0.162, 0.624, 0.02519, 1.0, 0.162, 0.624, 0.02519, 1.0, 0.162, 0.624, 0.02519, 1.0, 0.162, 0.624, 0.02519, 1.0, 0.162, 0.624, 0.02519, 1.0, 0.162, 0.624, 0.02519, 1.0, 0.162, 0.624, 0.02519, 1.0, 0.162, 0.624, 0.02519, 1.0, 0.162, 0.624, 0.02519, 1.0, 0.162, 0.624, 0.02519, 1.0, 0.162, 0.624, 0.02519, 1.0, 0.162, 0.624, 0.02519, 1.0, 0.162, 0.624, 0.02519, 1.0, 0.162, 0.624, 0.02519, 1.0, 0.162, 0.624, 0.02519, 1.0, 0.162, 0.624, 0.02519, 1.0, 0.162, 0.624, 0.02519, 1.0, 0.162, 0.624, 0.02519, 1.0, 0.162, 0.624, 0.02519, 1.0, 0.162, 0.624, 0.02519, 1.0, 0.05951, 0.2122, 0.01298, 1.0, 0.162, 0.6172, 0.02624, 1.0, 0.162, 0.624, 0.02519, 1.0, 0.08866, 0.2122, 0.004777, 1.0, 0.08866, 0.2122, 0.004777, 1.0, 0.162, 0.624, 0.02519, 1.0, 0.162, 0.624, 0.02519, 1.0, 0.1274, 0.2789, 0.009721, 1.0, 0.1274, 0.2789, 0.009721, 1.0, 0.162, 0.624, 0.02519, 1.0, 0.159, 0.6105, 0.02519, 1.0, 0.05448, 0.1529, 0.0319, 1.0, 0.05448, 0.1529, 0.0319, 1.0, 0.159, 0.6105, 0.02519, 1.0, 0.162, 0.6172, 0.02624, 1.0, 0.05951, 0.2122, 0.01298, 1.0, 0.08866, 0.2122, 0.004777, 1.0, 0.1274, 0.2789, 0.009721, 1.0, 0.05448, 0.1529, 0.0319, 1.0, 0.05951, 0.2122, 0.01298, 1.0, 0.162, 0.624, 0.02519, 1.0, 0.162, 0.624, 0.02519, 1.0, 0.162, 0.6172, 0.02624, 1.0, 0.159, 0.6105, 0.02519, 1.0, 0.1384, 0.2542, 0.01161, 1.0, 0.162, 0.624, 0.02519, 1.0, 0.162, 0.624, 0.02519, 1.0, 0.1301, 0.3231, 0.08022, 1.0, 0.1301, 0.3231, 0.08022, 1.0, 0.162, 0.624, 0.02519, 1.0, 0.1651, 0.6105, 0.03071, 1.0, 0.3231, 0.4233, 0.2502, 1.0, 0.3231, 0.4233, 0.2502, 1.0, 0.1651, 0.6105, 0.03071, 1.0, 0.162, 0.624, 0.02519, 1.0, 0.1413, 0.2961, 0.01096, 1.0, 0.1413, 0.2961, 0.01096, 1.0, 0.162, 0.624, 0.02519, 1.0, 0.162, 0.624, 0.02519, 1.0, 0.1384, 0.2542, 0.01161, 1.0, 0.1301, 0.3231, 0.08022, 1.0, 0.3231, 0.4233, 0.2502, 1.0, 0.1413, 0.2961, 0.01096, 1.0, 0.1384, 0.2542, 0.01161, 1.0, 0.1651, 0.6105, 0.03071, 1.0, 0.162, 0.624, 0.02519, 1.0, 0.162, 0.624, 0.02519, 1.0, 0.162, 0.624, 0.02519, 1.0, 0.162, 0.6105, 0.02843, 1.0, 0.09759, 0.3372, 0.03071, 1.0, 0.1022, 0.4072, 0.01681, 1.0, 0.1529, 0.5972, 0.02416, 1.0, 0.1529, 0.5972, 0.02416, 1.0, 0.1022, 0.4072, 0.01681, 1.0, 0.0999, 0.3968, 0.01521, 1.0, 0.1529, 0.5906, 0.02416, 1.0, 0.1529, 0.5906, 0.02416, 1.0, 0.0999, 0.3968, 0.01521, 1.0, 0.0999, 0.3613, 0.02217, 1.0, 0.162, 0.624, 0.02519, 1.0, 0.162, 0.624, 0.02519, 1.0, 0.0999, 0.3613, 0.02217, 1.0, 0.09759, 0.3372, 0.03071, 1.0, 0.162, 0.6105, 0.02843, 1.0, 0.1529, 0.5972, 0.02416, 1.0, 0.1529, 0.5906, 0.02416, 1.0, 0.162, 0.624, 0.02519, 1.0, 0.162, 0.6105, 0.02843, 1.0, 0.0999, 0.3968, 0.01521, 1.0, 0.1022, 0.4072, 0.01681, 1.0, 0.09759, 0.3372, 0.03071, 1.0, 0.0999, 0.3613, 0.02217, 1.0, 0.1356, 0.3185, 0.01938, 1.0, 0.09084, 0.3712, 0.0137, 1.0, 0.1095, 0.4342, 0.01764, 1.0, 0.1714, 0.2542, 0.04667, 1.0, 0.1714, 0.2542, 0.04667, 1.0, 0.1095, 0.4342, 0.01764, 1.0, 0.07421, 0.2961, 0.01161, 1.0, 0.1329, 0.3916, 0.07819, 1.0, 0.1329, 0.3916, 0.07819, 1.0, 0.07421, 0.2961, 0.01161, 1.0, 0.04971, 0.2122, 0.007499, 1.0, 0.1095, 0.2159, 0.009134, 1.0, 0.1095, 0.2159, 0.009134, 1.0, 0.04971, 0.2122, 0.007499, 1.0, 0.09084, 0.3712, 0.0137, 1.0, 0.1356, 0.3185, 0.01938, 1.0, 0.1714, 0.2542, 0.04667, 1.0, 0.1329, 0.3916, 0.07819, 1.0, 0.1095, 0.2159, 0.009134, 1.0, 0.1356, 0.3185, 0.01938, 1.0, 0.07421, 0.2961, 0.01161, 1.0, 0.1095, 0.4342, 0.01764, 1.0, 0.09084, 0.3712, 0.0137, 1.0, 0.04971, 0.2122, 0.007499, 1.0, 0.159, 0.5647, 0.0382, 1.0, 0.01521, 0.1714, 0.02519, 1.0, 0.01444, 0.1683, 0.02122, 1.0, 0.05613, 0.2122, 0.01444, 1.0, 0.05613, 0.2122, 0.01444, 1.0, 0.01444, 0.1683, 0.02122, 1.0, 0.01033, 0.1529, 0.02122, 1.0, 0.02843, 0.1301, 0.005182, 1.0, 0.02843, 0.1301, 0.005182, 1.0, 0.01033, 0.1529, 0.02122, 1.0, 0.01096, 0.15, 0.02029, 1.0, 0.09759, 0.3005, 0.03689, 1.0, 0.09759, 0.3005, 0.03689, 1.0, 0.01096, 0.15, 0.02029, 1.0, 0.01521, 0.1714, 0.02519, 1.0, 0.159, 0.5647, 0.0382, 1.0, 0.05613, 0.2122, 0.01444, 1.0, 0.02843, 0.1301, 0.005182, 1.0, 0.09759, 0.3005, 0.03689, 1.0, 0.159, 0.5647, 0.0382, 1.0, 0.01033, 0.1529, 0.02122, 1.0, 0.01444, 0.1683, 0.02122, 1.0, 0.01521, 0.1714, 0.02519, 1.0, 0.01096, 0.15, 0.02029, 1.0, 0.06848, 0.3515, 0.008568, 1.0, 0.05613, 0.2664, 0.01764, 1.0, 0.08866, 0.3515, 0.01444, 1.0, 0.1119, 0.4397, 0.01764, 1.0, 0.1119, 0.4397, 0.01764, 1.0, 0.08866, 0.3515, 0.01444, 1.0, 0.1095, 0.3005, 0.05781, 1.0, 0.2051, 0.4179, 0.1384, 1.0, 0.2051, 0.4179, 0.1384, 1.0, 0.1095, 0.3005, 0.05781, 1.0, 0.03955, 0.2122, 0.01521, 1.0, 0.2159, 0.3564, 0.1812, 1.0, 0.2159, 0.3564, 0.1812, 1.0, 0.03955, 0.2122, 0.01521, 1.0, 0.05613, 0.2664, 0.01764, 1.0, 0.06848, 0.3515, 0.008568, 1.0, 0.1119, 0.4397, 0.01764, 1.0, 0.2051, 0.4179, 0.1384, 1.0, 0.2159, 0.3564, 0.1812, 1.0, 0.06848, 0.3515, 0.008568, 1.0, 0.1095, 0.3005, 0.05781, 1.0, 0.08866, 0.3515, 0.01444, 1.0, 0.05613, 0.2664, 0.01764, 1.0, 0.03955, 0.2122, 0.01521, 1.0, 0.1559, 0.6038, 0.02416, 1.0, 0.05286, 0.2918, 0.02416, 1.0, 0.04971, 0.2789, 0.02315, 1.0, 0.1356, 0.2623, 0.05448, 1.0, 0.1356, 0.2623, 0.05448, 1.0, 0.04971, 0.2789, 0.02315, 1.0, 0.06663, 0.3185, 0.02122, 1.0, 0.05448, 0.1529, 0.02732, 1.0, 0.05448, 0.1529, 0.02732, 1.0, 0.06663, 0.3185, 0.02122, 1.0, 0.07036, 0.3185, 0.01764, 1.0, 0.08866, 0.1878, 0.005605, 1.0, 0.08866, 0.1878, 0.005605, 1.0, 0.07036, 0.3185, 0.01764, 1.0, 0.05286, 0.2918, 0.02416, 1.0, 0.1559, 0.6038, 0.02416, 1.0, 0.1356, 0.2623, 0.05448, 1.0, 0.05448, 0.1529, 0.02732, 1.0, 0.08866, 0.1878, 0.005605, 1.0, 0.1559, 0.6038, 0.02416, 1.0, 0.06663, 0.3185, 0.02122, 1.0, 0.04971, 0.2789, 0.02315, 1.0, 0.05286, 0.2918, 0.02416, 1.0, 0.07036, 0.3185, 0.01764, 1.0, 0.162, 0.624, 0.02519, 1.0, 0.02732, 0.1981, 0.02217, 1.0, 0.02732, 0.1946, 0.0185, 1.0, 0.09531, 0.2874, 0.03434, 1.0, 0.09531, 0.2874, 0.03434, 1.0, 0.02732, 0.1946, 0.0185, 1.0, 0.02624, 0.1845, 0.01764, 1.0, 0.1529, 0.3467, 0.09306, 1.0, 0.1529, 0.3467, 0.09306, 1.0, 0.02624, 0.1845, 0.01764, 1.0, 0.07227, 0.305, 0.01444, 1.0, 0.07819, 0.1981, 0.04817, 1.0, 0.07819, 0.1981, 0.04817, 1.0, 0.07227, 0.305, 0.01444, 1.0, 0.02732, 0.1981, 0.02217, 1.0, 0.162, 0.624, 0.02519, 1.0, 0.09531, 0.2874, 0.03434, 1.0, 0.1529, 0.3467, 0.09306, 1.0, 0.07819, 0.1981, 0.04817, 1.0, 0.162, 0.624, 0.02519, 1.0, 0.02624, 0.1845, 0.01764, 1.0, 0.02732, 0.1946, 0.0185, 1.0, 0.02732, 0.1981, 0.02217, 1.0, 0.07227, 0.305, 0.01444, 1.0, 0.1221, 0.2195, 0.08438, 1.0, 0.06663, 0.2789, 0.01298, 1.0, 0.07036, 0.314, 0.02315, 1.0, 0.162, 0.624, 0.02519, 1.0, 0.162, 0.624, 0.02519, 1.0, 0.07036, 0.314, 0.02315, 1.0, 0.1119, 0.4287, 0.0185, 1.0, 0.1221, 0.4621, 0.02217, 1.0, 0.1221, 0.4621, 0.02217, 1.0, 0.1119, 0.4287, 0.0185, 1.0, 0.1095, 0.4233, 0.0185, 1.0, 0.1022, 0.3968, 0.01681, 1.0, 0.1022, 0.3968, 0.01681, 1.0, 0.1095, 0.4233, 0.0185, 1.0, 0.06663, 0.2789, 0.01298, 1.0, 0.1221, 0.2195, 0.08438, 1.0, 0.162, 0.624, 0.02519, 1.0, 0.1221, 0.4621, 0.02217, 1.0, 0.1022, 0.3968, 0.01681, 1.0, 0.1221, 0.2195, 0.08438, 1.0, 0.1119, 0.4287, 0.0185, 1.0, 0.07036, 0.314, 0.02315, 1.0, 0.06663, 0.2789, 0.01298, 1.0, 0.1095, 0.4233, 0.0185, 1.0, 0.2232, 0.3916, 0.1683, 1.0, 0.09306, 0.3663, 0.01521, 1.0, 0.0356, 0.2086, 0.01764, 1.0, 0.0865, 0.2016, 0.06301, 1.0, 0.0865, 0.2016, 0.06301, 1.0, 0.0356, 0.2086, 0.01764, 1.0, 0.01096, 0.1559, 0.02315, 1.0, 0.02843, 0.1329, 0.004391, 1.0, 0.02843, 0.1329, 0.004391, 1.0, 0.01096, 0.1559, 0.02315, 1.0, 0.1248, 0.2789, 0.08866, 1.0, 0.09531, 0.1946, 0.07036, 1.0, 0.09531, 0.1946, 0.07036, 1.0, 0.1248, 0.2789, 0.08866, 1.0, 0.09306, 0.3663, 0.01521, 1.0, 0.2232, 0.3916, 0.1683, 1.0, 0.0865, 0.2016, 0.06301, 1.0, 0.02843, 0.1329, 0.004391, 1.0, 0.09531, 0.1946, 0.07036, 1.0, 0.2232, 0.3916, 0.1683, 1.0, 0.01096, 0.1559, 0.02315, 1.0, 0.0356, 0.2086, 0.01764, 1.0, 0.09306, 0.3663, 0.01521, 1.0, 0.1248, 0.2789, 0.08866, 1.0, 0.01938, 0.1779, 0.02956, 1.0, 0.03689, 0.1812, 0.05127, 1.0, 0.01161, 0.159, 0.02732, 1.0, 0.02029, 0.1981, 0.02956, 1.0, 0.02029, 0.1981, 0.02956, 1.0, 0.01161, 0.159, 0.02732, 1.0, 0.01938, 0.1384, 0.0137, 1.0, 0.004025, 0.162, 0.02843, 1.0, 0.004025, 0.162, 0.02843, 1.0, 0.01938, 0.1384, 0.0137, 1.0, 0.0185, 0.1413, 0.0137, 1.0, 0.004025, 0.162, 0.02843, 1.0, 0.004025, 0.162, 0.02843, 1.0, 0.0185, 0.1413, 0.0137, 1.0, 0.03689, 0.1812, 0.05127, 1.0, 0.01938, 0.1779, 0.02956, 1.0, 0.02029, 0.1981, 0.02956, 1.0, 0.004025, 0.162, 0.02843, 1.0, 0.004025, 0.162, 0.02843, 1.0, 0.01938, 0.1779, 0.02956, 1.0, 0.01938, 0.1384, 0.0137, 1.0, 0.01161, 0.159, 0.02732, 1.0, 0.03689, 0.1812, 0.05127, 1.0, 0.0185, 0.1413, 0.0137, 1.0, 0.08438, 0.2122, 0.004391, 1.0, 0.0331, 0.1529, 0.01096, 1.0, 0.04374, 0.2016, 0.01161, 1.0, 0.03071, 0.1301, 0.007499, 1.0, 0.03071, 0.1301, 0.007499, 1.0, 0.04374, 0.2016, 0.01161, 1.0, 0.01096, 0.1529, 0.02416, 1.0, 0.09084, 0.2423, 0.04092, 1.0, 0.09084, 0.2423, 0.04092, 1.0, 0.01096, 0.1529, 0.02416, 1.0, 0.01096, 0.1529, 0.02416, 1.0, 0.03434, 0.1329, 0.01096, 1.0, 0.03434, 0.1329, 0.01096, 1.0, 0.01096, 0.1529, 0.02416, 1.0, 0.0331, 0.1529, 0.01096, 1.0, 0.08438, 0.2122, 0.004391, 1.0, 0.03071, 0.1301, 0.007499, 1.0, 0.09084, 0.2423, 0.04092, 1.0, 0.03434, 0.1329, 0.01096, 1.0, 0.08438, 0.2122, 0.004391, 1.0, 0.01096, 0.1529, 0.02416, 1.0, 0.04374, 0.2016, 0.01161, 1.0, 0.0331, 0.1529, 0.01096, 1.0, 0.01096, 0.1529, 0.02416, 1.0, 0.162, 0.624, 0.02519, 1.0, 0.09759, 0.3813, 0.016, 1.0, 0.1356, 0.4508, 0.04231, 1.0, 0.162, 0.624, 0.02519, 1.0, 0.162, 0.624, 0.02519, 1.0, 0.1356, 0.4508, 0.04231, 1.0, 0.09306, 0.3813, 0.01444, 1.0, 0.1559, 0.6038, 0.02416, 1.0, 0.1559, 0.6038, 0.02416, 1.0, 0.09306, 0.3813, 0.01444, 1.0, 0.06301, 0.2582, 0.01033, 1.0, 0.159, 0.6172, 0.02519, 1.0, 0.159, 0.6172, 0.02519, 1.0, 0.06301, 0.2582, 0.01033, 1.0, 0.09759, 0.3813, 0.016, 1.0, 0.162, 0.624, 0.02519, 1.0, 0.162, 0.624, 0.02519, 1.0, 0.1559, 0.6038, 0.02416, 1.0, 0.159, 0.6172, 0.02519, 1.0, 0.162, 0.624, 0.02519, 1.0, 0.09306, 0.3813, 0.01444, 1.0, 0.1356, 0.4508, 0.04231, 1.0, 0.09759, 0.3813, 0.016, 1.0, 0.06301, 0.2582, 0.01033, 1.0, 0.04519, 0.1714, 0.01444, 1.0, 0.07619, 0.314, 0.01298, 1.0, 0.05613, 0.2346, 0.009134, 1.0, 0.1981, 0.3185, 0.1714, 1.0, 0.1981, 0.3185, 0.1714, 1.0, 0.05613, 0.2346, 0.009134, 1.0, 0.0865, 0.3467, 0.0137, 1.0, 0.07819, 0.2122, 0.04519, 1.0, 0.07819, 0.2122, 0.04519, 1.0, 0.0865, 0.3467, 0.0137, 1.0, 0.08866, 0.3467, 0.0137, 1.0, 0.162, 0.6172, 0.02519, 1.0, 0.162, 0.6172, 0.02519, 1.0, 0.08866, 0.3467, 0.0137, 1.0, 0.07619, 0.314, 0.01298, 1.0, 0.04519, 0.1714, 0.01444, 1.0, 0.1981, 0.3185, 0.1714, 1.0, 0.07819, 0.2122, 0.04519, 1.0, 0.162, 0.6172, 0.02519, 1.0, 0.04519, 0.1714, 0.01444, 1.0, 0.0865, 0.3467, 0.0137, 1.0, 0.05613, 0.2346, 0.009134, 1.0, 0.07619, 0.314, 0.01298, 1.0, 0.08866, 0.3467, 0.0137, 1.0, 0.162, 0.624, 0.02624, 1.0, 0.09306, 0.3278, 0.03071, 1.0, 0.08228, 0.3231, 0.01298, 1.0, 0.1046, 0.2705, 0.05286, 1.0, 0.1046, 0.2705, 0.05286, 1.0, 0.08228, 0.3231, 0.01298, 1.0, 0.05286, 0.2874, 0.02519, 1.0, 0.1529, 0.4287, 0.07421, 1.0, 0.1529, 0.4287, 0.07421, 1.0, 0.05286, 0.2874, 0.02519, 1.0, 0.05951, 0.2961, 0.02217, 1.0, 0.05951, 0.2423, 0.01033, 1.0, 0.05951, 0.2423, 0.01033, 1.0, 0.05951, 0.2961, 0.02217, 1.0, 0.09306, 0.3278, 0.03071, 1.0, 0.162, 0.624, 0.02624, 1.0, 0.1046, 0.2705, 0.05286, 1.0, 0.1529, 0.4287, 0.07421, 1.0, 0.05951, 0.2423, 0.01033, 1.0, 0.162, 0.624, 0.02624, 1.0, 0.05286, 0.2874, 0.02519, 1.0, 0.08228, 0.3231, 0.01298, 1.0, 0.09306, 0.3278, 0.03071, 1.0, 0.05951, 0.2961, 0.02217, 1.0, 0.04374, 0.1746, 0.006995, 1.0, 0.1022, 0.402, 0.01681, 1.0, 0.09084, 0.3515, 0.01444, 1.0, 0.1274, 0.4735, 0.02519, 1.0, 0.1274, 0.4735, 0.02519, 1.0, 0.09084, 0.3515, 0.01444, 1.0, 0.1144, 0.4452, 0.01764, 1.0, 0.1301, 0.4342, 0.03955, 1.0, 0.1301, 0.4342, 0.03955, 1.0, 0.1144, 0.4452, 0.01764, 1.0, 0.1248, 0.4793, 0.01938, 1.0, 0.0999, 0.2831, 0.01033, 1.0, 0.0999, 0.2831, 0.01033, 1.0, 0.1248, 0.4793, 0.01938, 1.0, 0.1022, 0.402, 0.01681, 1.0, 0.04374, 0.1746, 0.006995, 1.0, 0.1274, 0.4735, 0.02519, 1.0, 0.1301, 0.4342, 0.03955, 1.0, 0.0999, 0.2831, 0.01033, 1.0, 0.04374, 0.1746, 0.006995, 1.0, 0.1144, 0.4452, 0.01764, 1.0, 0.09084, 0.3515, 0.01444, 1.0, 0.1022, 0.402, 0.01681, 1.0, 0.1248, 0.4793, 0.01938, 1.0, 0.1441, 0.552, 0.02519, 1.0, 0.07421, 0.3005, 0.01161, 1.0, 0.07036, 0.2789, 0.01161, 1.0, 0.1529, 0.5711, 0.02843, 1.0, 0.1529, 0.5711, 0.02843, 1.0, 0.07036, 0.2789, 0.01161, 1.0, 0.05286, 0.2195, 0.008023, 1.0, 0.09531, 0.2086, 0.07227, 1.0, 0.09531, 0.2086, 0.07227, 1.0, 0.05286, 0.2195, 0.008023, 1.0, 0.05951, 0.2462, 0.01033, 1.0, 0.0331, 0.1356, 0.004777, 1.0, 0.0331, 0.1356, 0.004777, 1.0, 0.05951, 0.2462, 0.01033, 1.0, 0.07421, 0.3005, 0.01161, 1.0, 0.1441, 0.552, 0.02519, 1.0, 0.1529, 0.5711, 0.02843, 1.0, 0.09531, 0.2086, 0.07227, 1.0, 0.0331, 0.1356, 0.004777, 1.0, 0.1441, 0.552, 0.02519, 1.0, 0.05286, 0.2195, 0.008023, 1.0, 0.07036, 0.2789, 0.01161, 1.0, 0.07421, 0.3005, 0.01161, 1.0, 0.05951, 0.2462, 0.01033, 1.0, 0.05127, 0.2016, 0.003035, 1.0, 0.01764, 0.1878, 0.02416, 1.0, 0.0185, 0.1683, 0.0185, 1.0, 0.04971, 0.1981, 0.003347, 1.0, 0.04971, 0.1981, 0.003347, 1.0, 0.0185, 0.1683, 0.0185, 1.0, 0.0356, 0.1981, 0.01521, 1.0, 0.09084, 0.3564, 0.01521, 1.0, 0.09084, 0.3564, 0.01521, 1.0, 0.0356, 0.1981, 0.01521, 1.0, 0.06125, 0.2874, 0.0185, 1.0, 0.06848, 0.227, 0.01521, 1.0, 0.06848, 0.227, 0.01521, 1.0, 0.06125, 0.2874, 0.0185, 1.0, 0.01764, 0.1878, 0.02416, 1.0, 0.05127, 0.2016, 0.003035, 1.0, 0.04971, 0.1981, 0.003347, 1.0, 0.09084, 0.3564, 0.01521, 1.0, 0.06848, 0.227, 0.01521, 1.0, 0.05127, 0.2016, 0.003035, 1.0, 0.0356, 0.1981, 0.01521, 1.0, 0.0185, 0.1683, 0.0185, 1.0, 0.01764, 0.1878, 0.02416, 1.0, 0.06125, 0.2874, 0.0185, 1.0, 0.06301, 0.2664, 0.01033, 1.0, 0.04374, 0.2542, 0.02122, 1.0, 0.06301, 0.2582, 0.01033, 1.0, 0.162, 0.624, 0.02519, 1.0, 0.162, 0.624, 0.02519, 1.0, 0.06301, 0.2582, 0.01033, 1.0, 0.04519, 0.1912, 0.007499, 1.0, 0.08228, 0.2705, 0.0319, 1.0, 0.08228, 0.2705, 0.0319, 1.0, 0.04519, 0.1912, 0.007499, 1.0, 0.04667, 0.1912, 0.008568, 1.0, 0.09306, 0.3419, 0.02315, 1.0, 0.09306, 0.3419, 0.02315, 1.0, 0.04667, 0.1912, 0.008568, 1.0, 0.04374, 0.2542, 0.02122, 1.0, 0.06301, 0.2664, 0.01033, 1.0, 0.162, 0.624, 0.02519, 1.0, 0.08228, 0.2705, 0.0319, 1.0, 0.09306, 0.3419, 0.02315, 1.0, 0.06301, 0.2664, 0.01033, 1.0, 0.04519, 0.1912, 0.007499, 1.0, 0.06301, 0.2582, 0.01033, 1.0, 0.04374, 0.2542, 0.02122, 1.0, 0.04667, 0.1912, 0.008568, 1.0, 0.07421, 0.2307, 0.02416, 1.0, 0.02315, 0.1356, 0.009721, 1.0, 0.02732, 0.1274, 0.004391, 1.0, 0.05448, 0.2122, 0.003035, 1.0, 0.05448, 0.2122, 0.003035, 1.0, 0.02732, 0.1274, 0.004391, 1.0, 0.07421, 0.2232, 0.02843, 1.0, 0.1301, 0.2831, 0.08228, 1.0, 0.1301, 0.2831, 0.08228, 1.0, 0.07421, 0.2232, 0.02843, 1.0, 0.004777, 0.159, 0.02624, 1.0, 0.04519, 0.147, 0.02122, 1.0, 0.04519, 0.147, 0.02122, 1.0, 0.004777, 0.159, 0.02624, 1.0, 0.02315, 0.1356, 0.009721, 1.0, 0.07421, 0.2307, 0.02416, 1.0, 0.05448, 0.2122, 0.003035, 1.0, 0.1301, 0.2831, 0.08228, 1.0, 0.04519, 0.147, 0.02122, 1.0, 0.07421, 0.2307, 0.02416, 1.0, 0.07421, 0.2232, 0.02843, 1.0, 0.02732, 0.1274, 0.004391, 1.0, 0.02315, 0.1356, 0.009721, 1.0, 0.004777, 0.159, 0.02624, 1.0, 0.1248, 0.4735, 0.02122, 1.0, 0.05613, 0.3005, 0.02416, 1.0, 0.05448, 0.3005, 0.02416, 1.0, 0.1441, 0.5583, 0.02217, 1.0, 0.1441, 0.5583, 0.02217, 1.0, 0.05448, 0.3005, 0.02416, 1.0, 0.09759, 0.3763, 0.01521, 1.0, 0.1301, 0.3278, 0.07227, 1.0, 0.1301, 0.3278, 0.07227, 1.0, 0.09759, 0.3763, 0.01521, 1.0, 0.09759, 0.3916, 0.016, 1.0, 0.07421, 0.2918, 0.01229, 1.0, 0.07421, 0.2918, 0.01229, 1.0, 0.09759, 0.3916, 0.016, 1.0, 0.05613, 0.3005, 0.02416, 1.0, 0.1248, 0.4735, 0.02122, 1.0, 0.1441, 0.5583, 0.02217, 1.0, 0.1301, 0.3278, 0.07227, 1.0, 0.07421, 0.2918, 0.01229, 1.0, 0.1248, 0.4735, 0.02122, 1.0, 0.09759, 0.3763, 0.01521, 1.0, 0.05448, 0.3005, 0.02416, 1.0, 0.05613, 0.3005, 0.02416, 1.0, 0.09759, 0.3916, 0.016, 1.0])
me_grass_001.materials.append(mat_material)
me_grass_001.use_remesh_fix_poles = True
me_grass_001.use_remesh_preserve_attributes = False
me_grass_001.update()

# ---- objects
ob_light = bpy.data.objects.new('Light', light_light)
ob_camera = bpy.data.objects.new('Camera', cam_camera)
ob_grass = bpy.data.objects.new('grass', me_grass_001)

# ---- transforms, parenting, visibility, modifiers, constraints
ob_light.location = (4.076, 1.005, 5.904)
ob_light.rotation_euler = (0.6503, 0.05522, 1.866)
ob_light.lock_rotations_4d = False
ob_light.empty_display_type = 'ARROWS'
ob_light.color = (0.0, 0.0, 0.0, 0.0)
ob_light.lineart.crease_threshold = 0.0
ob_camera.location = (7.359, -6.926, 4.958)
ob_camera.rotation_euler = (1.109, 0.0, 0.8149)
ob_camera.lock_rotations_4d = False
ob_camera.empty_display_type = 'ARROWS'
ob_camera.color = (0.0, 0.0, 0.0, 0.0)
ob_camera.display_type = 'WIRE'
ob_camera.lineart.crease_threshold = 0.0
ob_grass.location = (0.0, 0.0, 0.0)

# ---- collection membership
col_collection.objects.link(ob_light)
col_collection.objects.link(ob_camera)
col_collection.objects.link(ob_grass)

# ---- scene / render settings (as saved in the file)
scene.camera = ob_camera
scene.frame_start = 1; scene.frame_end = 250; scene.frame_set(1)
scene.render.engine = 'BLENDER_EEVEE_NEXT'
scene.cycles.sampling_pattern = 'TABULATED_SOBOL'
scene.cycles.use_light_tree = False
scene.view_settings.view_transform = 'Filmic'
bpy.context.view_layer.update()
